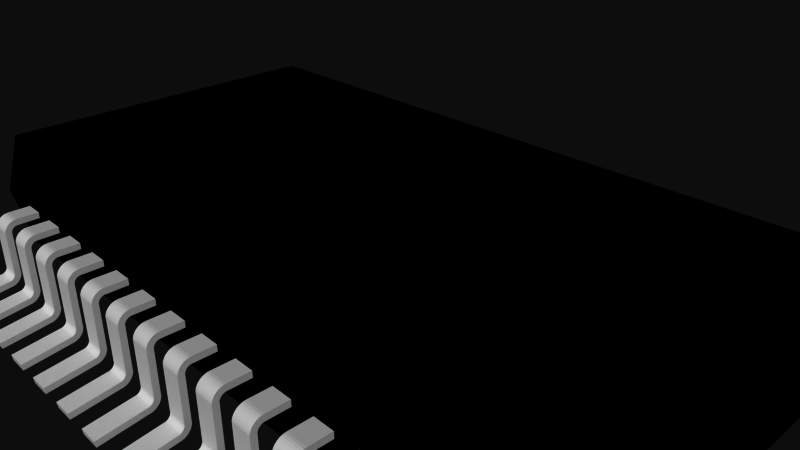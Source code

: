 # Source: 650.blend  (saved by Blender 2.72.0; exported with 4.5.12 LTS)
import bpy
from mathutils import Matrix  # noqa: F401  (used for matrix-valued properties, if any)

bpy.ops.wm.read_factory_settings(use_empty=True)
scene = bpy.context.scene
scene.name = 'Scene'

# ---- collections
col_collection_1 = bpy.data.collections.new('Collection 1'); scene.collection.children.link(col_collection_1)

# ---- materials (node trees are filled in below, after node groups)
mat_pads = bpy.data.materials.new('pads')
mat_pads.alpha_threshold = 0.0
mat_pads.use_transparent_shadow = False
mat_pads.roughness = 0.5
mat_ic = bpy.data.materials.new('ic')
mat_ic.alpha_threshold = 0.0
mat_ic.use_transparent_shadow = False
mat_ic.diffuse_color = (0.0, 0.0, 0.0, 1.0)
mat_ic.specular_color = (0.1333, 0.1333, 0.1333)
mat_ic.roughness = 0.5

# ---- material node trees

# ---- world
world_world = bpy.data.worlds.new('World'); scene.world = world_world
world_world.color = (0.05088, 0.05088, 0.05088)
world_world.use_sun_shadow = False
world_world.sun_shadow_jitter_overblur = 0.0
world_world.cycles.sampling_method = 'MANUAL'
world_world.cycles.sample_map_resolution = 256

# ---- cameras
cam_camera = bpy.data.cameras.new('Camera')
cam_camera.clip_end = 100.0
cam_camera.lens = 35.0
cam_camera.sensor_width = 32.0
cam_camera.sensor_height = 18.0
cam_camera.ortho_scale = 7.314
cam_camera.dof.focus_distance = 0.0
cam_camera.dof.aperture_fstop = 128.0

# ---- meshes
me_650 = bpy.data.meshes.new('650')
me_650.from_pydata([(-0.175, -0.7869, 3.221), (-0.175, -0.8729, 3.194), (-0.175, -0.781, 3.206), (-0.175, -0.8618, 3.166), (-0.175, -0.7729, 3.192), (-0.175, -0.8463, 3.14), (-0.175, -0.7627, 3.18), (-0.175, -0.827, 3.117), (-0.175, -0.7507, 3.17), (-0.175, -0.8042, 3.097), (-0.175, -0.7372, 3.161), (-0.175, -0.7786, 3.081), (-0.175, -0.7226, 3.155), (-0.175, -0.7507, 3.07), (-0.175, -0.7072, 3.151), (-0.175, -0.7214, 3.062), (-0.475, -0.7072, 3.151), (-0.475, -0.7214, 3.062), (-0.475, -0.7226, 3.155), (-0.475, -0.7507, 3.07), (-0.475, -0.7372, 3.161), (-0.475, -0.7786, 3.081), (-0.475, -0.7507, 3.17), (-0.475, -0.8042, 3.097), (-0.475, -0.7627, 3.18), (-0.475, -0.827, 3.117), (-0.475, -0.7729, 3.192), (-0.475, -0.8463, 3.14), (-0.475, -0.781, 3.206), (-0.475, -0.8618, 3.166), (-0.475, -0.7869, 3.221), (-0.475, -0.8729, 3.194), (-0.475, -0.9718, 3.88), (-0.475, -0.8826, 3.893), (-0.175, 0.09675, 2.96), (-0.175, 0.005233, 2.977), (-0.175, 0.09386, 2.993), (-0.175, 0.0007212, 2.994), (-0.175, 0.08529, 3.025), (-0.175, -0.006646, 3.01), (-0.175, 0.0713, 3.055), (-0.175, -0.01664, 3.024), (-0.175, 0.0523, 3.082), (-0.175, -0.02897, 3.037), (-0.175, 0.02888, 3.106), (-0.175, -0.04325, 3.047), (-0.175, 0.001752, 3.125), (-0.175, -0.05905, 3.054), (-0.175, -0.02826, 3.139), (-0.175, -0.07588, 3.058), (-0.175, -0.06025, 3.147), (-0.175, 0.006752, 2.65), (-0.175, 0.09675, 2.65), (-0.475, -0.07588, 3.058), (-0.475, -0.06025, 3.147), (-0.475, -0.05905, 3.054), (-0.475, -0.02826, 3.139), (-0.475, -0.04325, 3.047), (-0.475, 0.001752, 3.125), (-0.475, -0.02897, 3.037), (-0.475, 0.02888, 3.106), (-0.475, -0.01664, 3.024), (-0.475, 0.0523, 3.082), (-0.475, -0.006646, 3.01), (-0.475, 0.0713, 3.055), (-0.475, 0.0007212, 2.994), (-0.475, 0.08529, 3.025), (-0.475, 0.005233, 2.977), (-0.475, 0.09386, 2.993), (-0.475, 0.09675, 2.96), (-0.475, 0.006752, 2.65), (-0.475, 0.09675, 2.65), (-0.175, -0.8826, 3.893), (-0.175, -0.9718, 3.88), (0.475, -0.7869, 3.221), (0.475, -0.8729, 3.194), (0.475, -0.781, 3.206), (0.475, -0.8618, 3.166), (0.475, -0.7729, 3.192), (0.475, -0.8463, 3.14), (0.475, -0.7627, 3.18), (0.475, -0.827, 3.117), (0.475, -0.7507, 3.17), (0.475, -0.8042, 3.097), (0.475, -0.7372, 3.161), (0.475, -0.7786, 3.081), (0.475, -0.7226, 3.155), (0.475, -0.7507, 3.07), (0.475, -0.7072, 3.151), (0.475, -0.7214, 3.062), (0.175, -0.7072, 3.151), (0.175, -0.7214, 3.062), (0.175, -0.7226, 3.155), (0.175, -0.7507, 3.07), (0.175, -0.7372, 3.161), (0.175, -0.7786, 3.081), (0.175, -0.7507, 3.17), (0.175, -0.8042, 3.097), (0.175, -0.7627, 3.18), (0.175, -0.827, 3.117), (0.175, -0.7729, 3.192), (0.175, -0.8463, 3.14), (0.175, -0.781, 3.206), (0.175, -0.8618, 3.166), (0.175, -0.7869, 3.221), (0.175, -0.8729, 3.194), (0.175, -0.9718, 3.88), (0.175, -0.8826, 3.893), (0.475, 0.09675, 2.96), (0.475, 0.005233, 2.977), (0.475, 0.09386, 2.993), (0.475, 0.0007212, 2.994), (0.475, 0.08529, 3.025), (0.475, -0.006646, 3.01), (0.475, 0.0713, 3.055), (0.475, -0.01664, 3.024), (0.475, 0.0523, 3.082), (0.475, -0.02897, 3.037), (0.475, 0.02888, 3.106), (0.475, -0.04325, 3.047), (0.475, 0.001752, 3.125), (0.475, -0.05905, 3.054), (0.475, -0.02826, 3.139), (0.475, -0.07588, 3.058), (0.475, -0.06025, 3.147), (0.475, 0.006752, 2.65), (0.475, 0.09675, 2.65), (0.175, -0.07588, 3.058), (0.175, -0.06025, 3.147), (0.175, -0.05905, 3.054), (0.175, -0.02826, 3.139), (0.175, -0.04325, 3.047), (0.175, 0.001752, 3.125), (0.175, -0.02897, 3.037), (0.175, 0.02888, 3.106), (0.175, -0.01664, 3.024), (0.175, 0.0523, 3.082), (0.175, -0.006646, 3.01), (0.175, 0.0713, 3.055), (0.175, 0.0007212, 2.994), (0.175, 0.08529, 3.025), (0.175, 0.005233, 2.977), (0.175, 0.09386, 2.993), (0.175, 0.09675, 2.96), (0.175, 0.006752, 2.65), (0.175, 0.09675, 2.65), (0.475, -0.8826, 3.893), (0.475, -0.9718, 3.88), (1.125, -0.7869, 3.221), (1.125, -0.8729, 3.194), (1.125, -0.781, 3.206), (1.125, -0.8618, 3.166), (1.125, -0.7729, 3.192), (1.125, -0.8463, 3.14), (1.125, -0.7627, 3.18), (1.125, -0.827, 3.117), (1.125, -0.7507, 3.17), (1.125, -0.8042, 3.097), (1.125, -0.7372, 3.161), (1.125, -0.7786, 3.081), (1.125, -0.7226, 3.155), (1.125, -0.7507, 3.07), (1.125, -0.7072, 3.151), (1.125, -0.7214, 3.062), (0.825, -0.7072, 3.151), (0.825, -0.7214, 3.062), (0.825, -0.7226, 3.155), (0.825, -0.7507, 3.07), (0.825, -0.7372, 3.161), (0.825, -0.7786, 3.081), (0.825, -0.7507, 3.17), (0.825, -0.8042, 3.097), (0.825, -0.7627, 3.18), (0.825, -0.827, 3.117), (0.825, -0.7729, 3.192), (0.825, -0.8463, 3.14), (0.825, -0.781, 3.206), (0.825, -0.8618, 3.166), (0.825, -0.7869, 3.221), (0.825, -0.8729, 3.194), (0.825, -0.9718, 3.88), (0.825, -0.8826, 3.893), (1.125, 0.09675, 2.96), (1.125, 0.005233, 2.977), (1.125, 0.09386, 2.993), (1.125, 0.0007212, 2.994), (1.125, 0.08529, 3.025), (1.125, -0.006646, 3.01), (1.125, 0.0713, 3.055), (1.125, -0.01664, 3.024), (1.125, 0.0523, 3.082), (1.125, -0.02897, 3.037), (1.125, 0.02888, 3.106), (1.125, -0.04325, 3.047), (1.125, 0.001752, 3.125), (1.125, -0.05905, 3.054), (1.125, -0.02826, 3.139), (1.125, -0.07588, 3.058), (1.125, -0.06025, 3.147), (1.125, 0.006752, 2.65), (1.125, 0.09675, 2.65), (0.825, -0.07588, 3.058), (0.825, -0.06025, 3.147), (0.825, -0.05905, 3.054), (0.825, -0.02826, 3.139), (0.825, -0.04325, 3.047), (0.825, 0.001752, 3.125), (0.825, -0.02897, 3.037), (0.825, 0.02888, 3.106), (0.825, -0.01664, 3.024), (0.825, 0.0523, 3.082), (0.825, -0.006646, 3.01), (0.825, 0.0713, 3.055), (0.825, 0.0007212, 2.994), (0.825, 0.08529, 3.025), (0.825, 0.005233, 2.977), (0.825, 0.09386, 2.993), (0.825, 0.09675, 2.96), (0.825, 0.006752, 2.65), (0.825, 0.09675, 2.65), (1.125, -0.8826, 3.893), (1.125, -0.9718, 3.88), (1.775, -0.7869, 3.221), (1.775, -0.8729, 3.194), (1.775, -0.781, 3.206), (1.775, -0.8618, 3.166), (1.775, -0.7729, 3.192), (1.775, -0.8463, 3.14), (1.775, -0.7627, 3.18), (1.775, -0.827, 3.117), (1.775, -0.7507, 3.17), (1.775, -0.8042, 3.097), (1.775, -0.7372, 3.161), (1.775, -0.7786, 3.081), (1.775, -0.7226, 3.155), (1.775, -0.7507, 3.07), (1.775, -0.7072, 3.151), (1.775, -0.7214, 3.062), (1.475, -0.7072, 3.151), (1.475, -0.7214, 3.062), (1.475, -0.7226, 3.155), (1.475, -0.7507, 3.07), (1.475, -0.7372, 3.161), (1.475, -0.7786, 3.081), (1.475, -0.7507, 3.17), (1.475, -0.8042, 3.097), (1.475, -0.7627, 3.18), (1.475, -0.827, 3.117), (1.475, -0.7729, 3.192), (1.475, -0.8463, 3.14), (1.475, -0.781, 3.206), (1.475, -0.8618, 3.166), (1.475, -0.7869, 3.221), (1.475, -0.8729, 3.194), (1.475, -0.9718, 3.88), (1.475, -0.8826, 3.893), (1.775, 0.09675, 2.96), (1.775, 0.005233, 2.977), (1.775, 0.09386, 2.993), (1.775, 0.0007212, 2.994), (1.775, 0.08529, 3.025), (1.775, -0.006646, 3.01), (1.775, 0.0713, 3.055), (1.775, -0.01664, 3.024), (1.775, 0.0523, 3.082), (1.775, -0.02897, 3.037), (1.775, 0.02888, 3.106), (1.775, -0.04325, 3.047), (1.775, 0.001752, 3.125), (1.775, -0.05905, 3.054), (1.775, -0.02826, 3.139), (1.775, -0.07588, 3.058), (1.775, -0.06025, 3.147), (1.775, 0.006752, 2.65), (1.775, 0.09675, 2.65), (1.475, -0.07588, 3.058), (1.475, -0.06025, 3.147), (1.475, -0.05905, 3.054), (1.475, -0.02826, 3.139), (1.475, -0.04325, 3.047), (1.475, 0.001752, 3.125), (1.475, -0.02897, 3.037), (1.475, 0.02888, 3.106), (1.475, -0.01664, 3.024), (1.475, 0.0523, 3.082), (1.475, -0.006646, 3.01), (1.475, 0.0713, 3.055), (1.475, 0.0007212, 2.994), (1.475, 0.08529, 3.025), (1.475, 0.005233, 2.977), (1.475, 0.09386, 2.993), (1.475, 0.09675, 2.96), (1.475, 0.006752, 2.65), (1.475, 0.09675, 2.65), (1.775, -0.8826, 3.893), (1.775, -0.9718, 3.88), (2.425, -0.7869, 3.221), (2.425, -0.8729, 3.194), (2.425, -0.781, 3.206), (2.425, -0.8618, 3.166), (2.425, -0.7729, 3.192), (2.425, -0.8463, 3.14), (2.425, -0.7627, 3.18), (2.425, -0.827, 3.117), (2.425, -0.7507, 3.17), (2.425, -0.8042, 3.097), (2.425, -0.7372, 3.161), (2.425, -0.7786, 3.081), (2.425, -0.7226, 3.155), (2.425, -0.7507, 3.07), (2.425, -0.7072, 3.151), (2.425, -0.7214, 3.062), (2.125, -0.7072, 3.151), (2.125, -0.7214, 3.062), (2.125, -0.7226, 3.155), (2.125, -0.7507, 3.07), (2.125, -0.7372, 3.161), (2.125, -0.7786, 3.081), (2.125, -0.7507, 3.17), (2.125, -0.8042, 3.097), (2.125, -0.7627, 3.18), (2.125, -0.827, 3.117), (2.125, -0.7729, 3.192), (2.125, -0.8463, 3.14), (2.125, -0.781, 3.206), (2.125, -0.8618, 3.166), (2.125, -0.7869, 3.221), (2.125, -0.8729, 3.194), (2.125, -0.9718, 3.88), (2.125, -0.8826, 3.893), (2.425, 0.09675, 2.96), (2.425, 0.005233, 2.977), (2.425, 0.09386, 2.993), (2.425, 0.0007212, 2.994), (2.425, 0.08529, 3.025), (2.425, -0.006646, 3.01), (2.425, 0.0713, 3.055), (2.425, -0.01664, 3.024), (2.425, 0.0523, 3.082), (2.425, -0.02897, 3.037), (2.425, 0.02888, 3.106), (2.425, -0.04325, 3.047), (2.425, 0.001752, 3.125), (2.425, -0.05905, 3.054), (2.425, -0.02826, 3.139), (2.425, -0.07588, 3.058), (2.425, -0.06025, 3.147), (2.425, 0.006752, 2.65), (2.425, 0.09675, 2.65), (2.125, -0.07588, 3.058), (2.125, -0.06025, 3.147), (2.125, -0.05905, 3.054), (2.125, -0.02826, 3.139), (2.125, -0.04325, 3.047), (2.125, 0.001752, 3.125), (2.125, -0.02897, 3.037), (2.125, 0.02888, 3.106), (2.125, -0.01664, 3.024), (2.125, 0.0523, 3.082), (2.125, -0.006646, 3.01), (2.125, 0.0713, 3.055), (2.125, 0.0007212, 2.994), (2.125, 0.08529, 3.025), (2.125, 0.005233, 2.977), (2.125, 0.09386, 2.993), (2.125, 0.09675, 2.96), (2.125, 0.006752, 2.65), (2.125, 0.09675, 2.65), (2.425, -0.8826, 3.893), (2.425, -0.9718, 3.88), (3.075, -0.7869, 3.221), (3.075, -0.8729, 3.194), (3.075, -0.781, 3.206), (3.075, -0.8618, 3.166), (3.075, -0.7729, 3.192), (3.075, -0.8463, 3.14), (3.075, -0.7627, 3.18), (3.075, -0.827, 3.117), (3.075, -0.7507, 3.17), (3.075, -0.8042, 3.097), (3.075, -0.7372, 3.161), (3.075, -0.7786, 3.081), (3.075, -0.7226, 3.155), (3.075, -0.7507, 3.07), (3.075, -0.7072, 3.151), (3.075, -0.7214, 3.062), (2.775, -0.7072, 3.151), (2.775, -0.7214, 3.062), (2.775, -0.7226, 3.155), (2.775, -0.7507, 3.07), (2.775, -0.7372, 3.161), (2.775, -0.7786, 3.081), (2.775, -0.7507, 3.17), (2.775, -0.8042, 3.097), (2.775, -0.7627, 3.18), (2.775, -0.827, 3.117), (2.775, -0.7729, 3.192), (2.775, -0.8463, 3.14), (2.775, -0.781, 3.206), (2.775, -0.8618, 3.166), (2.775, -0.7869, 3.221), (2.775, -0.8729, 3.194), (2.775, -0.9718, 3.88), (2.775, -0.8826, 3.893), (3.075, 0.09675, 2.96), (3.075, 0.005233, 2.977), (3.075, 0.09386, 2.993), (3.075, 0.0007212, 2.994), (3.075, 0.08529, 3.025), (3.075, -0.006646, 3.01), (3.075, 0.0713, 3.055), (3.075, -0.01664, 3.024), (3.075, 0.0523, 3.082), (3.075, -0.02897, 3.037), (3.075, 0.02888, 3.106), (3.075, -0.04325, 3.047), (3.075, 0.001752, 3.125), (3.075, -0.05905, 3.054), (3.075, -0.02826, 3.139), (3.075, -0.07588, 3.058), (3.075, -0.06025, 3.147), (3.075, 0.006752, 2.65), (3.075, 0.09675, 2.65), (2.775, -0.07588, 3.058), (2.775, -0.06025, 3.147), (2.775, -0.05905, 3.054), (2.775, -0.02826, 3.139), (2.775, -0.04325, 3.047), (2.775, 0.001752, 3.125), (2.775, -0.02897, 3.037), (2.775, 0.02888, 3.106), (2.775, -0.01664, 3.024), (2.775, 0.0523, 3.082), (2.775, -0.006646, 3.01), (2.775, 0.0713, 3.055), (2.775, 0.0007212, 2.994), (2.775, 0.08529, 3.025), (2.775, 0.005233, 2.977), (2.775, 0.09386, 2.993), (2.775, 0.09675, 2.96), (2.775, 0.006752, 2.65), (2.775, 0.09675, 2.65), (3.075, -0.8826, 3.893), (3.075, -0.9718, 3.88), (3.725, -0.7869, 3.221), (3.725, -0.8729, 3.194), (3.725, -0.781, 3.206), (3.725, -0.8618, 3.166), (3.725, -0.7729, 3.192), (3.725, -0.8463, 3.14), (3.725, -0.7627, 3.18), (3.725, -0.827, 3.117), (3.725, -0.7507, 3.17), (3.725, -0.8042, 3.097), (3.725, -0.7372, 3.161), (3.725, -0.7786, 3.081), (3.725, -0.7226, 3.155), (3.725, -0.7507, 3.07), (3.725, -0.7072, 3.151), (3.725, -0.7214, 3.062), (3.425, -0.7072, 3.151), (3.425, -0.7214, 3.062), (3.425, -0.7226, 3.155), (3.425, -0.7507, 3.07), (3.425, -0.7372, 3.161), (3.425, -0.7786, 3.081), (3.425, -0.7507, 3.17), (3.425, -0.8042, 3.097), (3.425, -0.7627, 3.18), (3.425, -0.827, 3.117), (3.425, -0.7729, 3.192), (3.425, -0.8463, 3.14), (3.425, -0.781, 3.206), (3.425, -0.8618, 3.166), (3.425, -0.7869, 3.221), (3.425, -0.8729, 3.194), (3.425, -0.9718, 3.88), (3.425, -0.8826, 3.893), (3.725, 0.09675, 2.96), (3.725, 0.005233, 2.977), (3.725, 0.09386, 2.993), (3.725, 0.0007212, 2.994), (3.725, 0.08529, 3.025), (3.725, -0.006646, 3.01), (3.725, 0.0713, 3.055), (3.725, -0.01664, 3.024), (3.725, 0.0523, 3.082), (3.725, -0.02897, 3.037), (3.725, 0.02888, 3.106), (3.725, -0.04325, 3.047), (3.725, 0.001752, 3.125), (3.725, -0.05905, 3.054), (3.725, -0.02826, 3.139), (3.725, -0.07588, 3.058), (3.725, -0.06025, 3.147), (3.725, 0.006752, 2.65), (3.725, 0.09675, 2.65), (3.425, -0.07588, 3.058), (3.425, -0.06025, 3.147), (3.425, -0.05905, 3.054), (3.425, -0.02826, 3.139), (3.425, -0.04325, 3.047), (3.425, 0.001752, 3.125), (3.425, -0.02897, 3.037), (3.425, 0.02888, 3.106), (3.425, -0.01664, 3.024), (3.425, 0.0523, 3.082), (3.425, -0.006646, 3.01), (3.425, 0.0713, 3.055), (3.425, 0.0007212, 2.994), (3.425, 0.08529, 3.025), (3.425, 0.005233, 2.977), (3.425, 0.09386, 2.993), (3.425, 0.09675, 2.96), (3.425, 0.006752, 2.65), (3.425, 0.09675, 2.65), (3.725, -0.8826, 3.893), (3.725, -0.9718, 3.88), (4.375, -0.7869, 3.221), (4.375, -0.8729, 3.194), (4.375, -0.781, 3.206), (4.375, -0.8618, 3.166), (4.375, -0.7729, 3.192), (4.375, -0.8463, 3.14), (4.375, -0.7627, 3.18), (4.375, -0.827, 3.117), (4.375, -0.7507, 3.17), (4.375, -0.8042, 3.097), (4.375, -0.7372, 3.161), (4.375, -0.7786, 3.081), (4.375, -0.7226, 3.155), (4.375, -0.7507, 3.07), (4.375, -0.7072, 3.151), (4.375, -0.7214, 3.062), (4.075, -0.7072, 3.151), (4.075, -0.7214, 3.062), (4.075, -0.7226, 3.155), (4.075, -0.7507, 3.07), (4.075, -0.7372, 3.161), (4.075, -0.7786, 3.081), (4.075, -0.7507, 3.17), (4.075, -0.8042, 3.097), (4.075, -0.7627, 3.18), (4.075, -0.827, 3.117), (4.075, -0.7729, 3.192), (4.075, -0.8463, 3.14), (4.075, -0.781, 3.206), (4.075, -0.8618, 3.166), (4.075, -0.7869, 3.221), (4.075, -0.8729, 3.194), (4.075, -0.9718, 3.88), (4.075, -0.8826, 3.893), (4.375, 0.09675, 2.96), (4.375, 0.005233, 2.977), (4.375, 0.09386, 2.993), (4.375, 0.0007212, 2.994), (4.375, 0.08529, 3.025), (4.375, -0.006646, 3.01), (4.375, 0.0713, 3.055), (4.375, -0.01664, 3.024), (4.375, 0.0523, 3.082), (4.375, -0.02897, 3.037), (4.375, 0.02888, 3.106), (4.375, -0.04325, 3.047), (4.375, 0.001752, 3.125), (4.375, -0.05905, 3.054), (4.375, -0.02826, 3.139), (4.375, -0.07588, 3.058), (4.375, -0.06025, 3.147), (4.375, 0.006752, 2.65), (4.375, 0.09675, 2.65), (4.075, -0.07588, 3.058), (4.075, -0.06025, 3.147), (4.075, -0.05905, 3.054), (4.075, -0.02826, 3.139), (4.075, -0.04325, 3.047), (4.075, 0.001752, 3.125), (4.075, -0.02897, 3.037), (4.075, 0.02888, 3.106), (4.075, -0.01664, 3.024), (4.075, 0.0523, 3.082), (4.075, -0.006646, 3.01), (4.075, 0.0713, 3.055), (4.075, 0.0007212, 2.994), (4.075, 0.08529, 3.025), (4.075, 0.005233, 2.977), (4.075, 0.09386, 2.993), (4.075, 0.09675, 2.96), (4.075, 0.006752, 2.65), (4.075, 0.09675, 2.65), (4.375, -0.8826, 3.893), (4.375, -0.9718, 3.88), (-0.825, -0.7869, 3.221), (-0.825, -0.8729, 3.194), (-0.825, -0.781, 3.206), (-0.825, -0.8618, 3.166), (-0.825, -0.7729, 3.192), (-0.825, -0.8463, 3.14), (-0.825, -0.7627, 3.18), (-0.825, -0.827, 3.117), (-0.825, -0.7507, 3.17), (-0.825, -0.8042, 3.097), (-0.825, -0.7372, 3.161), (-0.825, -0.7786, 3.081), (-0.825, -0.7226, 3.155), (-0.825, -0.7507, 3.07), (-0.825, -0.7072, 3.151), (-0.825, -0.7214, 3.062), (-1.125, -0.7072, 3.151), (-1.125, -0.7214, 3.062), (-1.125, -0.7226, 3.155), (-1.125, -0.7507, 3.07), (-1.125, -0.7372, 3.161), (-1.125, -0.7786, 3.081), (-1.125, -0.7507, 3.17), (-1.125, -0.8042, 3.097), (-1.125, -0.7627, 3.18), (-1.125, -0.827, 3.117), (-1.125, -0.7729, 3.192), (-1.125, -0.8463, 3.14), (-1.125, -0.781, 3.206), (-1.125, -0.8618, 3.166), (-1.125, -0.7869, 3.221), (-1.125, -0.8729, 3.194), (-1.125, -0.9718, 3.88), (-1.125, -0.8826, 3.893), (-0.825, 0.09675, 2.96), (-0.825, 0.005233, 2.977), (-0.825, 0.09386, 2.993), (-0.825, 0.0007212, 2.994), (-0.825, 0.08529, 3.025), (-0.825, -0.006646, 3.01), (-0.825, 0.0713, 3.055), (-0.825, -0.01664, 3.024), (-0.825, 0.0523, 3.082), (-0.825, -0.02897, 3.037), (-0.825, 0.02888, 3.106), (-0.825, -0.04325, 3.047), (-0.825, 0.001752, 3.125), (-0.825, -0.05905, 3.054), (-0.825, -0.02826, 3.139), (-0.825, -0.07588, 3.058), (-0.825, -0.06025, 3.147), (-0.825, 0.006752, 2.65), (-0.825, 0.09675, 2.65), (-1.125, -0.07588, 3.058), (-1.125, -0.06025, 3.147), (-1.125, -0.05905, 3.054), (-1.125, -0.02826, 3.139), (-1.125, -0.04325, 3.047), (-1.125, 0.001752, 3.125), (-1.125, -0.02897, 3.037), (-1.125, 0.02888, 3.106), (-1.125, -0.01664, 3.024), (-1.125, 0.0523, 3.082), (-1.125, -0.006646, 3.01), (-1.125, 0.0713, 3.055), (-1.125, 0.0007212, 2.994), (-1.125, 0.08529, 3.025), (-1.125, 0.005233, 2.977), (-1.125, 0.09386, 2.993), (-1.125, 0.09675, 2.96), (-1.125, 0.006752, 2.65), (-1.125, 0.09675, 2.65), (-0.825, -0.8826, 3.893), (-0.825, -0.9718, 3.88), (-1.475, -0.7869, 3.221), (-1.475, -0.8729, 3.194), (-1.475, -0.781, 3.206), (-1.475, -0.8618, 3.166), (-1.475, -0.7729, 3.192), (-1.475, -0.8463, 3.14), (-1.475, -0.7627, 3.18), (-1.475, -0.827, 3.117), (-1.475, -0.7507, 3.17), (-1.475, -0.8042, 3.097), (-1.475, -0.7372, 3.161), (-1.475, -0.7786, 3.081), (-1.475, -0.7226, 3.155), (-1.475, -0.7507, 3.07), (-1.475, -0.7072, 3.151), (-1.475, -0.7214, 3.062), (-1.775, -0.7072, 3.151), (-1.775, -0.7214, 3.062), (-1.775, -0.7226, 3.155), (-1.775, -0.7507, 3.07), (-1.775, -0.7372, 3.161), (-1.775, -0.7786, 3.081), (-1.775, -0.7507, 3.17), (-1.775, -0.8042, 3.097), (-1.775, -0.7627, 3.18), (-1.775, -0.827, 3.117), (-1.775, -0.7729, 3.192), (-1.775, -0.8463, 3.14), (-1.775, -0.781, 3.206), (-1.775, -0.8618, 3.166), (-1.775, -0.7869, 3.221), (-1.775, -0.8729, 3.194), (-1.775, -0.9718, 3.88), (-1.775, -0.8826, 3.893), (-1.475, 0.09675, 2.96), (-1.475, 0.005233, 2.977), (-1.475, 0.09386, 2.993), (-1.475, 0.0007212, 2.994), (-1.475, 0.08529, 3.025), (-1.475, -0.006646, 3.01), (-1.475, 0.0713, 3.055), (-1.475, -0.01664, 3.024), (-1.475, 0.0523, 3.082), (-1.475, -0.02897, 3.037), (-1.475, 0.02888, 3.106), (-1.475, -0.04325, 3.047), (-1.475, 0.001752, 3.125), (-1.475, -0.05905, 3.054), (-1.475, -0.02826, 3.139), (-1.475, -0.07588, 3.058), (-1.475, -0.06025, 3.147), (-1.475, 0.006752, 2.65), (-1.475, 0.09675, 2.65), (-1.775, -0.07588, 3.058), (-1.775, -0.06025, 3.147), (-1.775, -0.05905, 3.054), (-1.775, -0.02826, 3.139), (-1.775, -0.04325, 3.047), (-1.775, 0.001752, 3.125), (-1.775, -0.02897, 3.037), (-1.775, 0.02888, 3.106), (-1.775, -0.01664, 3.024), (-1.775, 0.0523, 3.082), (-1.775, -0.006646, 3.01), (-1.775, 0.0713, 3.055), (-1.775, 0.0007212, 2.994), (-1.775, 0.08529, 3.025), (-1.775, 0.005233, 2.977), (-1.775, 0.09386, 2.993), (-1.775, 0.09675, 2.96), (-1.775, 0.006752, 2.65), (-1.775, 0.09675, 2.65), (-1.475, -0.8826, 3.893), (-1.475, -0.9718, 3.88), (-2.125, -0.7869, 3.221), (-2.125, -0.8729, 3.194), (-2.125, -0.781, 3.206), (-2.125, -0.8618, 3.166), (-2.125, -0.7729, 3.192), (-2.125, -0.8463, 3.14), (-2.125, -0.7627, 3.18), (-2.125, -0.827, 3.117), (-2.125, -0.7507, 3.17), (-2.125, -0.8042, 3.097), (-2.125, -0.7372, 3.161), (-2.125, -0.7786, 3.081), (-2.125, -0.7226, 3.155), (-2.125, -0.7507, 3.07), (-2.125, -0.7072, 3.151), (-2.125, -0.7214, 3.062), (-2.425, -0.7072, 3.151), (-2.425, -0.7214, 3.062), (-2.425, -0.7226, 3.155), (-2.425, -0.7507, 3.07), (-2.425, -0.7372, 3.161), (-2.425, -0.7786, 3.081), (-2.425, -0.7507, 3.17), (-2.425, -0.8042, 3.097), (-2.425, -0.7627, 3.18), (-2.425, -0.827, 3.117), (-2.425, -0.7729, 3.192), (-2.425, -0.8463, 3.14), (-2.425, -0.781, 3.206), (-2.425, -0.8618, 3.166), (-2.425, -0.7869, 3.221), (-2.425, -0.8729, 3.194), (-2.425, -0.9718, 3.88), (-2.425, -0.8826, 3.893), (-2.125, 0.09675, 2.96), (-2.125, 0.005233, 2.977), (-2.125, 0.09386, 2.993), (-2.125, 0.0007212, 2.994), (-2.125, 0.08529, 3.025), (-2.125, -0.006646, 3.01), (-2.125, 0.0713, 3.055), (-2.125, -0.01664, 3.024), (-2.125, 0.0523, 3.082), (-2.125, -0.02897, 3.037), (-2.125, 0.02888, 3.106), (-2.125, -0.04325, 3.047), (-2.125, 0.001752, 3.125), (-2.125, -0.05905, 3.054), (-2.125, -0.02826, 3.139), (-2.125, -0.07588, 3.058), (-2.125, -0.06025, 3.147), (-2.125, 0.006752, 2.65), (-2.125, 0.09675, 2.65), (-2.425, -0.07588, 3.058), (-2.425, -0.06025, 3.147), (-2.425, -0.05905, 3.054), (-2.425, -0.02826, 3.139), (-2.425, -0.04325, 3.047), (-2.425, 0.001752, 3.125), (-2.425, -0.02897, 3.037), (-2.425, 0.02888, 3.106), (-2.425, -0.01664, 3.024), (-2.425, 0.0523, 3.082), (-2.425, -0.006646, 3.01), (-2.425, 0.0713, 3.055), (-2.425, 0.0007212, 2.994), (-2.425, 0.08529, 3.025), (-2.425, 0.005233, 2.977), (-2.425, 0.09386, 2.993), (-2.425, 0.09675, 2.96), (-2.425, 0.006752, 2.65), (-2.425, 0.09675, 2.65), (-2.125, -0.8826, 3.893), (-2.125, -0.9718, 3.88), (-2.775, -0.7869, 3.221), (-2.775, -0.8729, 3.194), (-2.775, -0.781, 3.206), (-2.775, -0.8618, 3.166), (-2.775, -0.7729, 3.192), (-2.775, -0.8463, 3.14), (-2.775, -0.7627, 3.18), (-2.775, -0.827, 3.117), (-2.775, -0.7507, 3.17), (-2.775, -0.8042, 3.097), (-2.775, -0.7372, 3.161), (-2.775, -0.7786, 3.081), (-2.775, -0.7226, 3.155), (-2.775, -0.7507, 3.07), (-2.775, -0.7072, 3.151), (-2.775, -0.7214, 3.062), (-3.075, -0.7072, 3.151), (-3.075, -0.7214, 3.062), (-3.075, -0.7226, 3.155), (-3.075, -0.7507, 3.07), (-3.075, -0.7372, 3.161), (-3.075, -0.7786, 3.081), (-3.075, -0.7507, 3.17), (-3.075, -0.8042, 3.097), (-3.075, -0.7627, 3.18), (-3.075, -0.827, 3.117), (-3.075, -0.7729, 3.192), (-3.075, -0.8463, 3.14), (-3.075, -0.781, 3.206), (-3.075, -0.8618, 3.166), (-3.075, -0.7869, 3.221), (-3.075, -0.8729, 3.194), (-3.075, -0.9718, 3.88), (-3.075, -0.8826, 3.893), (-2.775, 0.09675, 2.96), (-2.775, 0.005233, 2.977), (-2.775, 0.09386, 2.993), (-2.775, 0.0007212, 2.994), (-2.775, 0.08529, 3.025), (-2.775, -0.006646, 3.01), (-2.775, 0.0713, 3.055), (-2.775, -0.01664, 3.024), (-2.775, 0.0523, 3.082), (-2.775, -0.02897, 3.037), (-2.775, 0.02888, 3.106), (-2.775, -0.04325, 3.047), (-2.775, 0.001752, 3.125), (-2.775, -0.05905, 3.054), (-2.775, -0.02826, 3.139), (-2.775, -0.07588, 3.058), (-2.775, -0.06025, 3.147), (-2.775, 0.006752, 2.65), (-2.775, 0.09675, 2.65), (-3.075, -0.07588, 3.058), (-3.075, -0.06025, 3.147), (-3.075, -0.05905, 3.054), (-3.075, -0.02826, 3.139), (-3.075, -0.04325, 3.047), (-3.075, 0.001752, 3.125), (-3.075, -0.02897, 3.037), (-3.075, 0.02888, 3.106), (-3.075, -0.01664, 3.024), (-3.075, 0.0523, 3.082), (-3.075, -0.006646, 3.01), (-3.075, 0.0713, 3.055), (-3.075, 0.0007212, 2.994), (-3.075, 0.08529, 3.025), (-3.075, 0.005233, 2.977), (-3.075, 0.09386, 2.993), (-3.075, 0.09675, 2.96), (-3.075, 0.006752, 2.65), (-3.075, 0.09675, 2.65), (-2.775, -0.8826, 3.893), (-2.775, -0.9718, 3.88), (-3.425, -0.7869, 3.221), (-3.425, -0.8729, 3.194), (-3.425, -0.781, 3.206), (-3.425, -0.8618, 3.166), (-3.425, -0.7729, 3.192), (-3.425, -0.8463, 3.14), (-3.425, -0.7627, 3.18), (-3.425, -0.827, 3.117), (-3.425, -0.7507, 3.17), (-3.425, -0.8042, 3.097), (-3.425, -0.7372, 3.161), (-3.425, -0.7786, 3.081), (-3.425, -0.7226, 3.155), (-3.425, -0.7507, 3.07), (-3.425, -0.7072, 3.151), (-3.425, -0.7214, 3.062), (-3.725, -0.7072, 3.151), (-3.725, -0.7214, 3.062), (-3.725, -0.7226, 3.155), (-3.725, -0.7507, 3.07), (-3.725, -0.7372, 3.161), (-3.725, -0.7786, 3.081), (-3.725, -0.7507, 3.17), (-3.725, -0.8042, 3.097), (-3.725, -0.7627, 3.18), (-3.725, -0.827, 3.117), (-3.725, -0.7729, 3.192), (-3.725, -0.8463, 3.14), (-3.725, -0.781, 3.206), (-3.725, -0.8618, 3.166), (-3.725, -0.7869, 3.221), (-3.725, -0.8729, 3.194), (-3.725, -0.9718, 3.88), (-3.725, -0.8826, 3.893), (-3.425, 0.09675, 2.96), (-3.425, 0.005233, 2.977), (-3.425, 0.09386, 2.993), (-3.425, 0.0007212, 2.994), (-3.425, 0.08529, 3.025), (-3.425, -0.006646, 3.01), (-3.425, 0.0713, 3.055), (-3.425, -0.01664, 3.024), (-3.425, 0.0523, 3.082), (-3.425, -0.02897, 3.037), (-3.425, 0.02888, 3.106), (-3.425, -0.04325, 3.047), (-3.425, 0.001752, 3.125), (-3.425, -0.05905, 3.054), (-3.425, -0.02826, 3.139), (-3.425, -0.07588, 3.058), (-3.425, -0.06025, 3.147), (-3.425, 0.006752, 2.65), (-3.425, 0.09675, 2.65), (-3.725, -0.07588, 3.058), (-3.725, -0.06025, 3.147), (-3.725, -0.05905, 3.054), (-3.725, -0.02826, 3.139), (-3.725, -0.04325, 3.047), (-3.725, 0.001752, 3.125), (-3.725, -0.02897, 3.037), (-3.725, 0.02888, 3.106), (-3.725, -0.01664, 3.024), (-3.725, 0.0523, 3.082), (-3.725, -0.006646, 3.01), (-3.725, 0.0713, 3.055), (-3.725, 0.0007212, 2.994), (-3.725, 0.08529, 3.025), (-3.725, 0.005233, 2.977), (-3.725, 0.09386, 2.993), (-3.725, 0.09675, 2.96), (-3.725, 0.006752, 2.65), (-3.725, 0.09675, 2.65), (-3.425, -0.8826, 3.893), (-3.425, -0.9718, 3.88), (-4.075, -0.7869, 3.221), (-4.075, -0.8729, 3.194), (-4.075, -0.781, 3.206), (-4.075, -0.8618, 3.166), (-4.075, -0.7729, 3.192), (-4.075, -0.8463, 3.14), (-4.075, -0.7627, 3.18), (-4.075, -0.827, 3.117), (-4.075, -0.7507, 3.17), (-4.075, -0.8042, 3.097), (-4.075, -0.7372, 3.161), (-4.075, -0.7786, 3.081), (-4.075, -0.7226, 3.155), (-4.075, -0.7507, 3.07), (-4.075, -0.7072, 3.151), (-4.075, -0.7214, 3.062), (-4.375, -0.7072, 3.151), (-4.375, -0.7214, 3.062), (-4.375, -0.7226, 3.155), (-4.375, -0.7507, 3.07), (-4.375, -0.7372, 3.161), (-4.375, -0.7786, 3.081), (-4.375, -0.7507, 3.17), (-4.375, -0.8042, 3.097), (-4.375, -0.7627, 3.18), (-4.375, -0.827, 3.117), (-4.375, -0.7729, 3.192), (-4.375, -0.8463, 3.14), (-4.375, -0.781, 3.206), (-4.375, -0.8618, 3.166), (-4.375, -0.7869, 3.221), (-4.375, -0.8729, 3.194), (-4.375, -0.9718, 3.88), (-4.375, -0.8826, 3.893), (-4.075, 0.09675, 2.96), (-4.075, 0.005233, 2.977), (-4.075, 0.09386, 2.993), (-4.075, 0.0007212, 2.994), (-4.075, 0.08529, 3.025), (-4.075, -0.006646, 3.01), (-4.075, 0.0713, 3.055), (-4.075, -0.01664, 3.024), (-4.075, 0.0523, 3.082), (-4.075, -0.02897, 3.037), (-4.075, 0.02888, 3.106), (-4.075, -0.04325, 3.047), (-4.075, 0.001752, 3.125), (-4.075, -0.05905, 3.054), (-4.075, -0.02826, 3.139), (-4.075, -0.07588, 3.058), (-4.075, -0.06025, 3.147), (-4.075, 0.006752, 2.65), (-4.075, 0.09675, 2.65), (-4.375, -0.07588, 3.058), (-4.375, -0.06025, 3.147), (-4.375, -0.05905, 3.054), (-4.375, -0.02826, 3.139), (-4.375, -0.04325, 3.047), (-4.375, 0.001752, 3.125), (-4.375, -0.02897, 3.037), (-4.375, 0.02888, 3.106), (-4.375, -0.01664, 3.024), (-4.375, 0.0523, 3.082), (-4.375, -0.006646, 3.01), (-4.375, 0.0713, 3.055), (-4.375, 0.0007212, 2.994), (-4.375, 0.08529, 3.025), (-4.375, 0.005233, 2.977), (-4.375, 0.09386, 2.993), (-4.375, 0.09675, 2.96), (-4.375, 0.006752, 2.65), (-4.375, 0.09675, 2.65), (-4.075, -0.8826, 3.893), (-4.075, -0.9718, 3.88), (-4.075, -0.7072, -3.151), (-4.075, -0.7214, -3.062), (-4.075, -0.7226, -3.155), (-4.075, -0.7507, -3.07), (-4.075, -0.7372, -3.161), (-4.075, -0.7786, -3.081), (-4.075, -0.7507, -3.17), (-4.075, -0.8042, -3.097), (-4.075, -0.7627, -3.18), (-4.075, -0.827, -3.117), (-4.075, -0.7729, -3.192), (-4.075, -0.8463, -3.14), (-4.075, -0.781, -3.206), (-4.075, -0.8618, -3.166), (-4.075, -0.7869, -3.221), (-4.075, -0.8729, -3.194), (-4.375, -0.7869, -3.221), (-4.375, -0.8729, -3.194), (-4.375, -0.781, -3.206), (-4.375, -0.8618, -3.166), (-4.375, -0.7729, -3.192), (-4.375, -0.8463, -3.14), (-4.375, -0.7627, -3.18), (-4.375, -0.827, -3.117), (-4.375, -0.7507, -3.17), (-4.375, -0.8042, -3.097), (-4.375, -0.7372, -3.161), (-4.375, -0.7786, -3.081), (-4.375, -0.7226, -3.155), (-4.375, -0.7507, -3.07), (-4.375, -0.7072, -3.151), (-4.375, -0.7214, -3.062), (-4.375, -0.9718, -3.88), (-4.375, -0.8826, -3.893), (-4.075, -0.07588, -3.058), (-4.075, -0.06025, -3.147), (-4.075, -0.05905, -3.054), (-4.075, -0.02826, -3.139), (-4.075, -0.04325, -3.047), (-4.075, 0.001752, -3.125), (-4.075, -0.02897, -3.037), (-4.075, 0.02888, -3.106), (-4.075, -0.01664, -3.024), (-4.075, 0.0523, -3.082), (-4.075, -0.006646, -3.01), (-4.075, 0.0713, -3.055), (-4.075, 0.0007212, -2.994), (-4.075, 0.08529, -3.025), (-4.075, 0.005233, -2.977), (-4.075, 0.09386, -2.993), (-4.075, 0.09675, -2.96), (-4.075, 0.006752, -2.65), (-4.075, 0.09675, -2.65), (-4.375, 0.09675, -2.96), (-4.375, 0.005233, -2.977), (-4.375, 0.09386, -2.993), (-4.375, 0.0007212, -2.994), (-4.375, 0.08529, -3.025), (-4.375, -0.006646, -3.01), (-4.375, 0.0713, -3.055), (-4.375, -0.01664, -3.024), (-4.375, 0.0523, -3.082), (-4.375, -0.02897, -3.037), (-4.375, 0.02888, -3.106), (-4.375, -0.04325, -3.047), (-4.375, 0.001752, -3.125), (-4.375, -0.05905, -3.054), (-4.375, -0.02826, -3.139), (-4.375, -0.07588, -3.058), (-4.375, -0.06025, -3.147), (-4.375, 0.006752, -2.65), (-4.375, 0.09675, -2.65), (-4.075, -0.8826, -3.893), (-4.075, -0.9718, -3.88), (-3.425, -0.7072, -3.151), (-3.425, -0.7214, -3.062), (-3.425, -0.7226, -3.155), (-3.425, -0.7507, -3.07), (-3.425, -0.7372, -3.161), (-3.425, -0.7786, -3.081), (-3.425, -0.7507, -3.17), (-3.425, -0.8042, -3.097), (-3.425, -0.7627, -3.18), (-3.425, -0.827, -3.117), (-3.425, -0.7729, -3.192), (-3.425, -0.8463, -3.14), (-3.425, -0.781, -3.206), (-3.425, -0.8618, -3.166), (-3.425, -0.7869, -3.221), (-3.425, -0.8729, -3.194), (-3.725, -0.7869, -3.221), (-3.725, -0.8729, -3.194), (-3.725, -0.781, -3.206), (-3.725, -0.8618, -3.166), (-3.725, -0.7729, -3.192), (-3.725, -0.8463, -3.14), (-3.725, -0.7627, -3.18), (-3.725, -0.827, -3.117), (-3.725, -0.7507, -3.17), (-3.725, -0.8042, -3.097), (-3.725, -0.7372, -3.161), (-3.725, -0.7786, -3.081), (-3.725, -0.7226, -3.155), (-3.725, -0.7507, -3.07), (-3.725, -0.7072, -3.151), (-3.725, -0.7214, -3.062), (-3.725, -0.9718, -3.88), (-3.725, -0.8826, -3.893), (-3.425, -0.07588, -3.058), (-3.425, -0.06025, -3.147), (-3.425, -0.05905, -3.054), (-3.425, -0.02826, -3.139), (-3.425, -0.04325, -3.047), (-3.425, 0.001752, -3.125), (-3.425, -0.02897, -3.037), (-3.425, 0.02888, -3.106), (-3.425, -0.01664, -3.024), (-3.425, 0.0523, -3.082), (-3.425, -0.006646, -3.01), (-3.425, 0.0713, -3.055), (-3.425, 0.0007212, -2.994), (-3.425, 0.08529, -3.025), (-3.425, 0.005233, -2.977), (-3.425, 0.09386, -2.993), (-3.425, 0.09675, -2.96), (-3.425, 0.006752, -2.65), (-3.425, 0.09675, -2.65), (-3.725, 0.09675, -2.96), (-3.725, 0.005233, -2.977), (-3.725, 0.09386, -2.993), (-3.725, 0.0007212, -2.994), (-3.725, 0.08529, -3.025), (-3.725, -0.006646, -3.01), (-3.725, 0.0713, -3.055), (-3.725, -0.01664, -3.024), (-3.725, 0.0523, -3.082), (-3.725, -0.02897, -3.037), (-3.725, 0.02888, -3.106), (-3.725, -0.04325, -3.047), (-3.725, 0.001752, -3.125), (-3.725, -0.05905, -3.054), (-3.725, -0.02826, -3.139), (-3.725, -0.07588, -3.058), (-3.725, -0.06025, -3.147), (-3.725, 0.006752, -2.65), (-3.725, 0.09675, -2.65), (-3.425, -0.8826, -3.893), (-3.425, -0.9718, -3.88), (-2.775, -0.7072, -3.151), (-2.775, -0.7214, -3.062), (-2.775, -0.7226, -3.155), (-2.775, -0.7507, -3.07), (-2.775, -0.7372, -3.161), (-2.775, -0.7786, -3.081), (-2.775, -0.7507, -3.17), (-2.775, -0.8042, -3.097), (-2.775, -0.7627, -3.18), (-2.775, -0.827, -3.117), (-2.775, -0.7729, -3.192), (-2.775, -0.8463, -3.14), (-2.775, -0.781, -3.206), (-2.775, -0.8618, -3.166), (-2.775, -0.7869, -3.221), (-2.775, -0.8729, -3.194), (-3.075, -0.7869, -3.221), (-3.075, -0.8729, -3.194), (-3.075, -0.781, -3.206), (-3.075, -0.8618, -3.166), (-3.075, -0.7729, -3.192), (-3.075, -0.8463, -3.14), (-3.075, -0.7627, -3.18), (-3.075, -0.827, -3.117), (-3.075, -0.7507, -3.17), (-3.075, -0.8042, -3.097), (-3.075, -0.7372, -3.161), (-3.075, -0.7786, -3.081), (-3.075, -0.7226, -3.155), (-3.075, -0.7507, -3.07), (-3.075, -0.7072, -3.151), (-3.075, -0.7214, -3.062), (-3.075, -0.9718, -3.88), (-3.075, -0.8826, -3.893), (-2.775, -0.07588, -3.058), (-2.775, -0.06025, -3.147), (-2.775, -0.05905, -3.054), (-2.775, -0.02826, -3.139), (-2.775, -0.04325, -3.047), (-2.775, 0.001752, -3.125), (-2.775, -0.02897, -3.037), (-2.775, 0.02888, -3.106), (-2.775, -0.01664, -3.024), (-2.775, 0.0523, -3.082), (-2.775, -0.006646, -3.01), (-2.775, 0.0713, -3.055), (-2.775, 0.0007212, -2.994), (-2.775, 0.08529, -3.025), (-2.775, 0.005233, -2.977), (-2.775, 0.09386, -2.993), (-2.775, 0.09675, -2.96), (-2.775, 0.006752, -2.65), (-2.775, 0.09675, -2.65), (-3.075, 0.09675, -2.96), (-3.075, 0.005233, -2.977), (-3.075, 0.09386, -2.993), (-3.075, 0.0007212, -2.994), (-3.075, 0.08529, -3.025), (-3.075, -0.006646, -3.01), (-3.075, 0.0713, -3.055), (-3.075, -0.01664, -3.024), (-3.075, 0.0523, -3.082), (-3.075, -0.02897, -3.037), (-3.075, 0.02888, -3.106), (-3.075, -0.04325, -3.047), (-3.075, 0.001752, -3.125), (-3.075, -0.05905, -3.054), (-3.075, -0.02826, -3.139), (-3.075, -0.07588, -3.058), (-3.075, -0.06025, -3.147), (-3.075, 0.006752, -2.65), (-3.075, 0.09675, -2.65), (-2.775, -0.8826, -3.893), (-2.775, -0.9718, -3.88), (-2.125, -0.7072, -3.151), (-2.125, -0.7214, -3.062), (-2.125, -0.7226, -3.155), (-2.125, -0.7507, -3.07), (-2.125, -0.7372, -3.161), (-2.125, -0.7786, -3.081), (-2.125, -0.7507, -3.17), (-2.125, -0.8042, -3.097), (-2.125, -0.7627, -3.18), (-2.125, -0.827, -3.117), (-2.125, -0.7729, -3.192), (-2.125, -0.8463, -3.14), (-2.125, -0.781, -3.206), (-2.125, -0.8618, -3.166), (-2.125, -0.7869, -3.221), (-2.125, -0.8729, -3.194), (-2.425, -0.7869, -3.221), (-2.425, -0.8729, -3.194), (-2.425, -0.781, -3.206), (-2.425, -0.8618, -3.166), (-2.425, -0.7729, -3.192), (-2.425, -0.8463, -3.14), (-2.425, -0.7627, -3.18), (-2.425, -0.827, -3.117), (-2.425, -0.7507, -3.17), (-2.425, -0.8042, -3.097), (-2.425, -0.7372, -3.161), (-2.425, -0.7786, -3.081), (-2.425, -0.7226, -3.155), (-2.425, -0.7507, -3.07), (-2.425, -0.7072, -3.151), (-2.425, -0.7214, -3.062), (-2.425, -0.9718, -3.88), (-2.425, -0.8826, -3.893), (-2.125, -0.07588, -3.058), (-2.125, -0.06025, -3.147), (-2.125, -0.05905, -3.054), (-2.125, -0.02826, -3.139), (-2.125, -0.04325, -3.047), (-2.125, 0.001752, -3.125), (-2.125, -0.02897, -3.037), (-2.125, 0.02888, -3.106), (-2.125, -0.01664, -3.024), (-2.125, 0.0523, -3.082), (-2.125, -0.006646, -3.01), (-2.125, 0.0713, -3.055), (-2.125, 0.0007212, -2.994), (-2.125, 0.08529, -3.025), (-2.125, 0.005233, -2.977), (-2.125, 0.09386, -2.993), (-2.125, 0.09675, -2.96), (-2.125, 0.006752, -2.65), (-2.125, 0.09675, -2.65), (-2.425, 0.09675, -2.96), (-2.425, 0.005233, -2.977), (-2.425, 0.09386, -2.993), (-2.425, 0.0007212, -2.994), (-2.425, 0.08529, -3.025), (-2.425, -0.006646, -3.01), (-2.425, 0.0713, -3.055), (-2.425, -0.01664, -3.024), (-2.425, 0.0523, -3.082), (-2.425, -0.02897, -3.037), (-2.425, 0.02888, -3.106), (-2.425, -0.04325, -3.047), (-2.425, 0.001752, -3.125), (-2.425, -0.05905, -3.054), (-2.425, -0.02826, -3.139), (-2.425, -0.07588, -3.058), (-2.425, -0.06025, -3.147), (-2.425, 0.006752, -2.65), (-2.425, 0.09675, -2.65), (-2.125, -0.8826, -3.893), (-2.125, -0.9718, -3.88), (-1.475, -0.7072, -3.151), (-1.475, -0.7214, -3.062), (-1.475, -0.7226, -3.155), (-1.475, -0.7507, -3.07), (-1.475, -0.7372, -3.161), (-1.475, -0.7786, -3.081), (-1.475, -0.7507, -3.17), (-1.475, -0.8042, -3.097), (-1.475, -0.7627, -3.18), (-1.475, -0.827, -3.117), (-1.475, -0.7729, -3.192), (-1.475, -0.8463, -3.14), (-1.475, -0.781, -3.206), (-1.475, -0.8618, -3.166), (-1.475, -0.7869, -3.221), (-1.475, -0.8729, -3.194), (-1.775, -0.7869, -3.221), (-1.775, -0.8729, -3.194), (-1.775, -0.781, -3.206), (-1.775, -0.8618, -3.166), (-1.775, -0.7729, -3.192), (-1.775, -0.8463, -3.14), (-1.775, -0.7627, -3.18), (-1.775, -0.827, -3.117), (-1.775, -0.7507, -3.17), (-1.775, -0.8042, -3.097), (-1.775, -0.7372, -3.161), (-1.775, -0.7786, -3.081), (-1.775, -0.7226, -3.155), (-1.775, -0.7507, -3.07), (-1.775, -0.7072, -3.151), (-1.775, -0.7214, -3.062), (-1.775, -0.9718, -3.88), (-1.775, -0.8826, -3.893), (-1.475, -0.07588, -3.058), (-1.475, -0.06025, -3.147), (-1.475, -0.05905, -3.054), (-1.475, -0.02826, -3.139), (-1.475, -0.04325, -3.047), (-1.475, 0.001752, -3.125), (-1.475, -0.02897, -3.037), (-1.475, 0.02888, -3.106), (-1.475, -0.01664, -3.024), (-1.475, 0.0523, -3.082), (-1.475, -0.006646, -3.01), (-1.475, 0.0713, -3.055), (-1.475, 0.0007212, -2.994), (-1.475, 0.08529, -3.025), (-1.475, 0.005233, -2.977), (-1.475, 0.09386, -2.993), (-1.475, 0.09675, -2.96), (-1.475, 0.006752, -2.65), (-1.475, 0.09675, -2.65), (-1.775, 0.09675, -2.96), (-1.775, 0.005233, -2.977), (-1.775, 0.09386, -2.993), (-1.775, 0.0007212, -2.994), (-1.775, 0.08529, -3.025), (-1.775, -0.006646, -3.01), (-1.775, 0.0713, -3.055), (-1.775, -0.01664, -3.024), (-1.775, 0.0523, -3.082), (-1.775, -0.02897, -3.037), (-1.775, 0.02888, -3.106), (-1.775, -0.04325, -3.047), (-1.775, 0.001752, -3.125), (-1.775, -0.05905, -3.054), (-1.775, -0.02826, -3.139), (-1.775, -0.07588, -3.058), (-1.775, -0.06025, -3.147), (-1.775, 0.006752, -2.65), (-1.775, 0.09675, -2.65), (-1.475, -0.8826, -3.893), (-1.475, -0.9718, -3.88), (-0.825, -0.7072, -3.151), (-0.825, -0.7214, -3.062), (-0.825, -0.7226, -3.155), (-0.825, -0.7507, -3.07), (-0.825, -0.7372, -3.161), (-0.825, -0.7786, -3.081), (-0.825, -0.7507, -3.17), (-0.825, -0.8042, -3.097), (-0.825, -0.7627, -3.18), (-0.825, -0.827, -3.117), (-0.825, -0.7729, -3.192), (-0.825, -0.8463, -3.14), (-0.825, -0.781, -3.206), (-0.825, -0.8618, -3.166), (-0.825, -0.7869, -3.221), (-0.825, -0.8729, -3.194), (-1.125, -0.7869, -3.221), (-1.125, -0.8729, -3.194), (-1.125, -0.781, -3.206), (-1.125, -0.8618, -3.166), (-1.125, -0.7729, -3.192), (-1.125, -0.8463, -3.14), (-1.125, -0.7627, -3.18), (-1.125, -0.827, -3.117), (-1.125, -0.7507, -3.17), (-1.125, -0.8042, -3.097), (-1.125, -0.7372, -3.161), (-1.125, -0.7786, -3.081), (-1.125, -0.7226, -3.155), (-1.125, -0.7507, -3.07), (-1.125, -0.7072, -3.151), (-1.125, -0.7214, -3.062), (-1.125, -0.9718, -3.88), (-1.125, -0.8826, -3.893), (-0.825, -0.07588, -3.058), (-0.825, -0.06025, -3.147), (-0.825, -0.05905, -3.054), (-0.825, -0.02826, -3.139), (-0.825, -0.04325, -3.047), (-0.825, 0.001752, -3.125), (-0.825, -0.02897, -3.037), (-0.825, 0.02888, -3.106), (-0.825, -0.01664, -3.024), (-0.825, 0.0523, -3.082), (-0.825, -0.006646, -3.01), (-0.825, 0.0713, -3.055), (-0.825, 0.0007212, -2.994), (-0.825, 0.08529, -3.025), (-0.825, 0.005233, -2.977), (-0.825, 0.09386, -2.993), (-0.825, 0.09675, -2.96), (-0.825, 0.006752, -2.65), (-0.825, 0.09675, -2.65), (-1.125, 0.09675, -2.96), (-1.125, 0.005233, -2.977), (-1.125, 0.09386, -2.993), (-1.125, 0.0007212, -2.994), (-1.125, 0.08529, -3.025), (-1.125, -0.006646, -3.01), (-1.125, 0.0713, -3.055), (-1.125, -0.01664, -3.024), (-1.125, 0.0523, -3.082), (-1.125, -0.02897, -3.037), (-1.125, 0.02888, -3.106), (-1.125, -0.04325, -3.047), (-1.125, 0.001752, -3.125), (-1.125, -0.05905, -3.054), (-1.125, -0.02826, -3.139), (-1.125, -0.07588, -3.058), (-1.125, -0.06025, -3.147), (-1.125, 0.006752, -2.65), (-1.125, 0.09675, -2.65), (-0.825, -0.8826, -3.893), (-0.825, -0.9718, -3.88), (-0.175, -0.7072, -3.151), (-0.175, -0.7214, -3.062), (-0.175, -0.7226, -3.155), (-0.175, -0.7507, -3.07), (-0.175, -0.7372, -3.161), (-0.175, -0.7786, -3.081), (-0.175, -0.7507, -3.17), (-0.175, -0.8042, -3.097), (-0.175, -0.7627, -3.18), (-0.175, -0.827, -3.117), (-0.175, -0.7729, -3.192), (-0.175, -0.8463, -3.14), (-0.175, -0.781, -3.206), (-0.175, -0.8618, -3.166), (-0.175, -0.7869, -3.221), (-0.175, -0.8729, -3.194), (-0.475, -0.7869, -3.221), (-0.475, -0.8729, -3.194), (-0.475, -0.781, -3.206), (-0.475, -0.8618, -3.166), (-0.475, -0.7729, -3.192), (-0.475, -0.8463, -3.14), (-0.475, -0.7627, -3.18), (-0.475, -0.827, -3.117), (-0.475, -0.7507, -3.17), (-0.475, -0.8042, -3.097), (-0.475, -0.7372, -3.161), (-0.475, -0.7786, -3.081), (-0.475, -0.7226, -3.155), (-0.475, -0.7507, -3.07), (-0.475, -0.7072, -3.151), (-0.475, -0.7214, -3.062), (-0.475, -0.9718, -3.88), (-0.475, -0.8826, -3.893), (-0.175, -0.07588, -3.058), (-0.175, -0.06025, -3.147), (-0.175, -0.05905, -3.054), (-0.175, -0.02826, -3.139), (-0.175, -0.04325, -3.047), (-0.175, 0.001752, -3.125), (-0.175, -0.02897, -3.037), (-0.175, 0.02888, -3.106), (-0.175, -0.01664, -3.024), (-0.175, 0.0523, -3.082), (-0.175, -0.006646, -3.01), (-0.175, 0.0713, -3.055), (-0.175, 0.0007212, -2.994), (-0.175, 0.08529, -3.025), (-0.175, 0.005233, -2.977), (-0.175, 0.09386, -2.993), (-0.175, 0.09675, -2.96), (-0.175, 0.006752, -2.65), (-0.175, 0.09675, -2.65), (-0.475, 0.09675, -2.96), (-0.475, 0.005233, -2.977), (-0.475, 0.09386, -2.993), (-0.475, 0.0007212, -2.994), (-0.475, 0.08529, -3.025), (-0.475, -0.006646, -3.01), (-0.475, 0.0713, -3.055), (-0.475, -0.01664, -3.024), (-0.475, 0.0523, -3.082), (-0.475, -0.02897, -3.037), (-0.475, 0.02888, -3.106), (-0.475, -0.04325, -3.047), (-0.475, 0.001752, -3.125), (-0.475, -0.05905, -3.054), (-0.475, -0.02826, -3.139), (-0.475, -0.07588, -3.058), (-0.475, -0.06025, -3.147), (-0.475, 0.006752, -2.65), (-0.475, 0.09675, -2.65), (-0.175, -0.8826, -3.893), (-0.175, -0.9718, -3.88), (0.475, -0.7072, -3.151), (0.475, -0.7214, -3.062), (0.475, -0.7226, -3.155), (0.475, -0.7507, -3.07), (0.475, -0.7372, -3.161), (0.475, -0.7786, -3.081), (0.475, -0.7507, -3.17), (0.475, -0.8042, -3.097), (0.475, -0.7627, -3.18), (0.475, -0.827, -3.117), (0.475, -0.7729, -3.192), (0.475, -0.8463, -3.14), (0.475, -0.781, -3.206), (0.475, -0.8618, -3.166), (0.475, -0.7869, -3.221), (0.475, -0.8729, -3.194), (0.175, -0.7869, -3.221), (0.175, -0.8729, -3.194), (0.175, -0.781, -3.206), (0.175, -0.8618, -3.166), (0.175, -0.7729, -3.192), (0.175, -0.8463, -3.14), (0.175, -0.7627, -3.18), (0.175, -0.827, -3.117), (0.175, -0.7507, -3.17), (0.175, -0.8042, -3.097), (0.175, -0.7372, -3.161), (0.175, -0.7786, -3.081), (0.175, -0.7226, -3.155), (0.175, -0.7507, -3.07), (0.175, -0.7072, -3.151), (0.175, -0.7214, -3.062), (0.175, -0.9718, -3.88), (0.175, -0.8826, -3.893), (0.475, -0.07588, -3.058), (0.475, -0.06025, -3.147), (0.475, -0.05905, -3.054), (0.475, -0.02826, -3.139), (0.475, -0.04325, -3.047), (0.475, 0.001752, -3.125), (0.475, -0.02897, -3.037), (0.475, 0.02888, -3.106), (0.475, -0.01664, -3.024), (0.475, 0.0523, -3.082), (0.475, -0.006646, -3.01), (0.475, 0.0713, -3.055), (0.475, 0.0007212, -2.994), (0.475, 0.08529, -3.025), (0.475, 0.005233, -2.977), (0.475, 0.09386, -2.993), (0.475, 0.09675, -2.96), (0.475, 0.006752, -2.65), (0.475, 0.09675, -2.65), (0.175, 0.09675, -2.96), (0.175, 0.005233, -2.977), (0.175, 0.09386, -2.993), (0.175, 0.0007212, -2.994), (0.175, 0.08529, -3.025), (0.175, -0.006646, -3.01), (0.175, 0.0713, -3.055), (0.175, -0.01664, -3.024), (0.175, 0.0523, -3.082), (0.175, -0.02897, -3.037), (0.175, 0.02888, -3.106), (0.175, -0.04325, -3.047), (0.175, 0.001752, -3.125), (0.175, -0.05905, -3.054), (0.175, -0.02826, -3.139), (0.175, -0.07588, -3.058), (0.175, -0.06025, -3.147), (0.175, 0.006752, -2.65), (0.175, 0.09675, -2.65), (0.475, -0.8826, -3.893), (0.475, -0.9718, -3.88), (1.125, -0.7072, -3.151), (1.125, -0.7214, -3.062), (1.125, -0.7226, -3.155), (1.125, -0.7507, -3.07), (1.125, -0.7372, -3.161), (1.125, -0.7786, -3.081), (1.125, -0.7507, -3.17), (1.125, -0.8042, -3.097), (1.125, -0.7627, -3.18), (1.125, -0.827, -3.117), (1.125, -0.7729, -3.192), (1.125, -0.8463, -3.14), (1.125, -0.781, -3.206), (1.125, -0.8618, -3.166), (1.125, -0.7869, -3.221), (1.125, -0.8729, -3.194), (0.825, -0.7869, -3.221), (0.825, -0.8729, -3.194), (0.825, -0.781, -3.206), (0.825, -0.8618, -3.166), (0.825, -0.7729, -3.192), (0.825, -0.8463, -3.14), (0.825, -0.7627, -3.18), (0.825, -0.827, -3.117), (0.825, -0.7507, -3.17), (0.825, -0.8042, -3.097), (0.825, -0.7372, -3.161), (0.825, -0.7786, -3.081), (0.825, -0.7226, -3.155), (0.825, -0.7507, -3.07), (0.825, -0.7072, -3.151), (0.825, -0.7214, -3.062), (0.825, -0.9718, -3.88), (0.825, -0.8826, -3.893), (1.125, -0.07588, -3.058), (1.125, -0.06025, -3.147), (1.125, -0.05905, -3.054), (1.125, -0.02826, -3.139), (1.125, -0.04325, -3.047), (1.125, 0.001752, -3.125), (1.125, -0.02897, -3.037), (1.125, 0.02888, -3.106), (1.125, -0.01664, -3.024), (1.125, 0.0523, -3.082), (1.125, -0.006646, -3.01), (1.125, 0.0713, -3.055), (1.125, 0.0007212, -2.994), (1.125, 0.08529, -3.025), (1.125, 0.005233, -2.977), (1.125, 0.09386, -2.993), (1.125, 0.09675, -2.96), (1.125, 0.006752, -2.65), (1.125, 0.09675, -2.65), (0.825, 0.09675, -2.96), (0.825, 0.005233, -2.977), (0.825, 0.09386, -2.993), (0.825, 0.0007212, -2.994), (0.825, 0.08529, -3.025), (0.825, -0.006646, -3.01), (0.825, 0.0713, -3.055), (0.825, -0.01664, -3.024), (0.825, 0.0523, -3.082), (0.825, -0.02897, -3.037), (0.825, 0.02888, -3.106), (0.825, -0.04325, -3.047), (0.825, 0.001752, -3.125), (0.825, -0.05905, -3.054), (0.825, -0.02826, -3.139), (0.825, -0.07588, -3.058), (0.825, -0.06025, -3.147), (0.825, 0.006752, -2.65), (0.825, 0.09675, -2.65), (1.125, -0.8826, -3.893), (1.125, -0.9718, -3.88), (1.775, -0.7072, -3.151), (1.775, -0.7214, -3.062), (1.775, -0.7226, -3.155), (1.775, -0.7507, -3.07), (1.775, -0.7372, -3.161), (1.775, -0.7786, -3.081), (1.775, -0.7507, -3.17), (1.775, -0.8042, -3.097), (1.775, -0.7627, -3.18), (1.775, -0.827, -3.117), (1.775, -0.7729, -3.192), (1.775, -0.8463, -3.14), (1.775, -0.781, -3.206), (1.775, -0.8618, -3.166), (1.775, -0.7869, -3.221), (1.775, -0.8729, -3.194), (1.475, -0.7869, -3.221), (1.475, -0.8729, -3.194), (1.475, -0.781, -3.206), (1.475, -0.8618, -3.166), (1.475, -0.7729, -3.192), (1.475, -0.8463, -3.14), (1.475, -0.7627, -3.18), (1.475, -0.827, -3.117), (1.475, -0.7507, -3.17), (1.475, -0.8042, -3.097), (1.475, -0.7372, -3.161), (1.475, -0.7786, -3.081), (1.475, -0.7226, -3.155), (1.475, -0.7507, -3.07), (1.475, -0.7072, -3.151), (1.475, -0.7214, -3.062), (1.475, -0.9718, -3.88), (1.475, -0.8826, -3.893), (1.775, -0.07588, -3.058), (1.775, -0.06025, -3.147), (1.775, -0.05905, -3.054), (1.775, -0.02826, -3.139), (1.775, -0.04325, -3.047), (1.775, 0.001752, -3.125), (1.775, -0.02897, -3.037), (1.775, 0.02888, -3.106), (1.775, -0.01664, -3.024), (1.775, 0.0523, -3.082), (1.775, -0.006646, -3.01), (1.775, 0.0713, -3.055), (1.775, 0.0007212, -2.994), (1.775, 0.08529, -3.025), (1.775, 0.005233, -2.977), (1.775, 0.09386, -2.993), (1.775, 0.09675, -2.96), (1.775, 0.006752, -2.65), (1.775, 0.09675, -2.65), (1.475, 0.09675, -2.96), (1.475, 0.005233, -2.977), (1.475, 0.09386, -2.993), (1.475, 0.0007212, -2.994), (1.475, 0.08529, -3.025), (1.475, -0.006646, -3.01), (1.475, 0.0713, -3.055), (1.475, -0.01664, -3.024), (1.475, 0.0523, -3.082), (1.475, -0.02897, -3.037), (1.475, 0.02888, -3.106), (1.475, -0.04325, -3.047), (1.475, 0.001752, -3.125), (1.475, -0.05905, -3.054), (1.475, -0.02826, -3.139), (1.475, -0.07588, -3.058), (1.475, -0.06025, -3.147), (1.475, 0.006752, -2.65), (1.475, 0.09675, -2.65), (1.775, -0.8826, -3.893), (1.775, -0.9718, -3.88), (2.425, -0.7072, -3.151), (2.425, -0.7214, -3.062), (2.425, -0.7226, -3.155), (2.425, -0.7507, -3.07), (2.425, -0.7372, -3.161), (2.425, -0.7786, -3.081), (2.425, -0.7507, -3.17), (2.425, -0.8042, -3.097), (2.425, -0.7627, -3.18), (2.425, -0.827, -3.117), (2.425, -0.7729, -3.192), (2.425, -0.8463, -3.14), (2.425, -0.781, -3.206), (2.425, -0.8618, -3.166), (2.425, -0.7869, -3.221), (2.425, -0.8729, -3.194), (2.125, -0.7869, -3.221), (2.125, -0.8729, -3.194), (2.125, -0.781, -3.206), (2.125, -0.8618, -3.166), (2.125, -0.7729, -3.192), (2.125, -0.8463, -3.14), (2.125, -0.7627, -3.18), (2.125, -0.827, -3.117), (2.125, -0.7507, -3.17), (2.125, -0.8042, -3.097), (2.125, -0.7372, -3.161), (2.125, -0.7786, -3.081), (2.125, -0.7226, -3.155), (2.125, -0.7507, -3.07), (2.125, -0.7072, -3.151), (2.125, -0.7214, -3.062), (2.125, -0.9718, -3.88), (2.125, -0.8826, -3.893), (2.425, -0.07588, -3.058), (2.425, -0.06025, -3.147), (2.425, -0.05905, -3.054), (2.425, -0.02826, -3.139), (2.425, -0.04325, -3.047), (2.425, 0.001752, -3.125), (2.425, -0.02897, -3.037), (2.425, 0.02888, -3.106), (2.425, -0.01664, -3.024), (2.425, 0.0523, -3.082), (2.425, -0.006646, -3.01), (2.425, 0.0713, -3.055), (2.425, 0.0007212, -2.994), (2.425, 0.08529, -3.025), (2.425, 0.005233, -2.977), (2.425, 0.09386, -2.993), (2.425, 0.09675, -2.96), (2.425, 0.006752, -2.65), (2.425, 0.09675, -2.65), (2.125, 0.09675, -2.96), (2.125, 0.005233, -2.977), (2.125, 0.09386, -2.993), (2.125, 0.0007212, -2.994), (2.125, 0.08529, -3.025), (2.125, -0.006646, -3.01), (2.125, 0.0713, -3.055), (2.125, -0.01664, -3.024), (2.125, 0.0523, -3.082), (2.125, -0.02897, -3.037), (2.125, 0.02888, -3.106), (2.125, -0.04325, -3.047), (2.125, 0.001752, -3.125), (2.125, -0.05905, -3.054), (2.125, -0.02826, -3.139), (2.125, -0.07588, -3.058), (2.125, -0.06025, -3.147), (2.125, 0.006752, -2.65), (2.125, 0.09675, -2.65), (2.425, -0.8826, -3.893), (2.425, -0.9718, -3.88), (3.075, -0.7072, -3.151), (3.075, -0.7214, -3.062), (3.075, -0.7226, -3.155), (3.075, -0.7507, -3.07), (3.075, -0.7372, -3.161), (3.075, -0.7786, -3.081), (3.075, -0.7507, -3.17), (3.075, -0.8042, -3.097), (3.075, -0.7627, -3.18), (3.075, -0.827, -3.117), (3.075, -0.7729, -3.192), (3.075, -0.8463, -3.14), (3.075, -0.781, -3.206), (3.075, -0.8618, -3.166), (3.075, -0.7869, -3.221), (3.075, -0.8729, -3.194), (2.775, -0.7869, -3.221), (2.775, -0.8729, -3.194), (2.775, -0.781, -3.206), (2.775, -0.8618, -3.166), (2.775, -0.7729, -3.192), (2.775, -0.8463, -3.14), (2.775, -0.7627, -3.18), (2.775, -0.827, -3.117), (2.775, -0.7507, -3.17), (2.775, -0.8042, -3.097), (2.775, -0.7372, -3.161), (2.775, -0.7786, -3.081), (2.775, -0.7226, -3.155), (2.775, -0.7507, -3.07), (2.775, -0.7072, -3.151), (2.775, -0.7214, -3.062), (2.775, -0.9718, -3.88), (2.775, -0.8826, -3.893), (3.075, -0.07588, -3.058), (3.075, -0.06025, -3.147), (3.075, -0.05905, -3.054), (3.075, -0.02826, -3.139), (3.075, -0.04325, -3.047), (3.075, 0.001752, -3.125), (3.075, -0.02897, -3.037), (3.075, 0.02888, -3.106), (3.075, -0.01664, -3.024), (3.075, 0.0523, -3.082), (3.075, -0.006646, -3.01), (3.075, 0.0713, -3.055), (3.075, 0.0007212, -2.994), (3.075, 0.08529, -3.025), (3.075, 0.005233, -2.977), (3.075, 0.09386, -2.993), (3.075, 0.09675, -2.96), (3.075, 0.006752, -2.65), (3.075, 0.09675, -2.65), (2.775, 0.09675, -2.96), (2.775, 0.005233, -2.977), (2.775, 0.09386, -2.993), (2.775, 0.0007212, -2.994), (2.775, 0.08529, -3.025), (2.775, -0.006646, -3.01), (2.775, 0.0713, -3.055), (2.775, -0.01664, -3.024), (2.775, 0.0523, -3.082), (2.775, -0.02897, -3.037), (2.775, 0.02888, -3.106), (2.775, -0.04325, -3.047), (2.775, 0.001752, -3.125), (2.775, -0.05905, -3.054), (2.775, -0.02826, -3.139), (2.775, -0.07588, -3.058), (2.775, -0.06025, -3.147), (2.775, 0.006752, -2.65), (2.775, 0.09675, -2.65), (3.075, -0.8826, -3.893), (3.075, -0.9718, -3.88), (3.725, -0.7072, -3.151), (3.725, -0.7214, -3.062), (3.725, -0.7226, -3.155), (3.725, -0.7507, -3.07), (3.725, -0.7372, -3.161), (3.725, -0.7786, -3.081), (3.725, -0.7507, -3.17), (3.725, -0.8042, -3.097), (3.725, -0.7627, -3.18), (3.725, -0.827, -3.117), (3.725, -0.7729, -3.192), (3.725, -0.8463, -3.14), (3.725, -0.781, -3.206), (3.725, -0.8618, -3.166), (3.725, -0.7869, -3.221), (3.725, -0.8729, -3.194), (3.425, -0.7869, -3.221), (3.425, -0.8729, -3.194), (3.425, -0.781, -3.206), (3.425, -0.8618, -3.166), (3.425, -0.7729, -3.192), (3.425, -0.8463, -3.14), (3.425, -0.7627, -3.18), (3.425, -0.827, -3.117), (3.425, -0.7507, -3.17), (3.425, -0.8042, -3.097), (3.425, -0.7372, -3.161), (3.425, -0.7786, -3.081), (3.425, -0.7226, -3.155), (3.425, -0.7507, -3.07), (3.425, -0.7072, -3.151), (3.425, -0.7214, -3.062), (3.425, -0.9718, -3.88), (3.425, -0.8826, -3.893), (3.725, -0.07588, -3.058), (3.725, -0.06025, -3.147), (3.725, -0.05905, -3.054), (3.725, -0.02826, -3.139), (3.725, -0.04325, -3.047), (3.725, 0.001752, -3.125), (3.725, -0.02897, -3.037), (3.725, 0.02888, -3.106), (3.725, -0.01664, -3.024), (3.725, 0.0523, -3.082), (3.725, -0.006646, -3.01), (3.725, 0.0713, -3.055), (3.725, 0.0007212, -2.994), (3.725, 0.08529, -3.025), (3.725, 0.005233, -2.977), (3.725, 0.09386, -2.993), (3.725, 0.09675, -2.96), (3.725, 0.006752, -2.65), (3.725, 0.09675, -2.65), (3.425, 0.09675, -2.96), (3.425, 0.005233, -2.977), (3.425, 0.09386, -2.993), (3.425, 0.0007212, -2.994), (3.425, 0.08529, -3.025), (3.425, -0.006646, -3.01), (3.425, 0.0713, -3.055), (3.425, -0.01664, -3.024), (3.425, 0.0523, -3.082), (3.425, -0.02897, -3.037), (3.425, 0.02888, -3.106), (3.425, -0.04325, -3.047), (3.425, 0.001752, -3.125), (3.425, -0.05905, -3.054), (3.425, -0.02826, -3.139), (3.425, -0.07588, -3.058), (3.425, -0.06025, -3.147), (3.425, 0.006752, -2.65), (3.425, 0.09675, -2.65), (3.725, -0.8826, -3.893), (3.725, -0.9718, -3.88), (4.375, -0.7072, -3.151), (4.375, -0.7214, -3.062), (4.375, -0.7226, -3.155), (4.375, -0.7507, -3.07), (4.375, -0.7372, -3.161), (4.375, -0.7786, -3.081), (4.375, -0.7507, -3.17), (4.375, -0.8042, -3.097), (4.375, -0.7627, -3.18), (4.375, -0.827, -3.117), (4.375, -0.7729, -3.192), (4.375, -0.8463, -3.14), (4.375, -0.781, -3.206), (4.375, -0.8618, -3.166), (4.375, -0.7869, -3.221), (4.375, -0.8729, -3.194), (4.075, -0.7869, -3.221), (4.075, -0.8729, -3.194), (4.075, -0.781, -3.206), (4.075, -0.8618, -3.166), (4.075, -0.7729, -3.192), (4.075, -0.8463, -3.14), (4.075, -0.7627, -3.18), (4.075, -0.827, -3.117), (4.075, -0.7507, -3.17), (4.075, -0.8042, -3.097), (4.075, -0.7372, -3.161), (4.075, -0.7786, -3.081), (4.075, -0.7226, -3.155), (4.075, -0.7507, -3.07), (4.075, -0.7072, -3.151), (4.075, -0.7214, -3.062), (4.075, -0.9718, -3.88), (4.075, -0.8826, -3.893), (4.375, -0.07588, -3.058), (4.375, -0.06025, -3.147), (4.375, -0.05905, -3.054), (4.375, -0.02826, -3.139), (4.375, -0.04325, -3.047), (4.375, 0.001752, -3.125), (4.375, -0.02897, -3.037), (4.375, 0.02888, -3.106), (4.375, -0.01664, -3.024), (4.375, 0.0523, -3.082), (4.375, -0.006646, -3.01), (4.375, 0.0713, -3.055), (4.375, 0.0007212, -2.994), (4.375, 0.08529, -3.025), (4.375, 0.005233, -2.977), (4.375, 0.09386, -2.993), (4.375, 0.09675, -2.96), (4.375, 0.006752, -2.65), (4.375, 0.09675, -2.65), (4.075, 0.09675, -2.96), (4.075, 0.005233, -2.977), (4.075, 0.09386, -2.993), (4.075, 0.0007212, -2.994), (4.075, 0.08529, -3.025), (4.075, -0.006646, -3.01), (4.075, 0.0713, -3.055), (4.075, -0.01664, -3.024), (4.075, 0.0523, -3.082), (4.075, -0.02897, -3.037), (4.075, 0.02888, -3.106), (4.075, -0.04325, -3.047), (4.075, 0.001752, -3.125), (4.075, -0.05905, -3.054), (4.075, -0.02826, -3.139), (4.075, -0.07588, -3.058), (4.075, -0.06025, -3.147), (4.075, 0.006752, -2.65), (4.075, 0.09675, -2.65), (4.375, -0.8826, -3.893), (4.375, -0.9718, -3.88), (-4.914, -0.7782, 2.464), (4.914, -0.7782, 2.464), (-5.1, 0.09675, 2.65), (5.1, 0.09675, 2.65), (-4.914, -0.7782, -2.464), (-5.1, 0.09675, -2.65), (4.914, -0.7782, -2.464), (5.1, 0.09675, -2.65), (4.914, 0.9718, 2.464), (-4.914, 0.9718, 2.464), (4.914, 0.9718, -2.464), (-4.914, 0.9718, -2.464), (-4.557, 0.9718, 1.932), (-4.586, 0.9718, 1.87), (-4.604, 0.9718, 1.805), (-4.61, 0.9718, 1.737), (-4.604, 0.9718, 1.67), (-4.586, 0.9718, 1.604), (-4.557, 0.9718, 1.543), (-4.519, 0.9718, 1.487), (-4.471, 0.9718, 1.439), (-4.415, 0.9718, 1.4), (-3.971, 0.9718, 1.439), (-3.923, 0.9718, 1.487), (-4.415, 0.9718, 2.074), (-4.354, 0.9718, 2.103), (-4.288, 0.9718, 2.12), (-4.471, 0.9718, 2.035), (-4.519, 0.9718, 1.987), (-4.354, 0.9718, 1.372), (-4.288, 0.9718, 1.354), (-4.221, 0.9718, 1.348), (-3.971, 0.9718, 2.035), (-4.026, 0.9718, 2.074), (-4.088, 0.9718, 2.103), (-4.153, 0.9718, 2.12), (-4.221, 0.9718, 2.126), (-3.832, 0.9718, 1.737), (-3.838, 0.9718, 1.805), (-3.855, 0.9718, 1.87), (-3.884, 0.9718, 1.543), (-3.855, 0.9718, 1.604), (-3.838, 0.9718, 1.67), (-3.884, 0.9718, 1.932), (-3.923, 0.9718, 1.987), (-4.153, 0.9718, 1.354), (-4.088, 0.9718, 1.372), (-4.026, 0.9718, 1.4), (-4.288, 0.9468, 2.12), (-4.221, 0.9468, 2.126), (-4.153, 0.9468, 2.12), (-4.088, 0.9468, 2.103), (-4.026, 0.9468, 2.074), (-3.971, 0.9468, 2.035), (-3.923, 0.9468, 1.987), (-3.884, 0.9468, 1.932), (-3.855, 0.9468, 1.87), (-3.838, 0.9468, 1.805), (-3.832, 0.9468, 1.737), (-3.838, 0.9468, 1.67), (-3.855, 0.9468, 1.604), (-3.884, 0.9468, 1.543), (-3.923, 0.9468, 1.487), (-3.971, 0.9468, 1.439), (-4.026, 0.9468, 1.4), (-4.088, 0.9468, 1.372), (-4.153, 0.9468, 1.354), (-4.221, 0.9468, 1.348), (-4.288, 0.9468, 1.354), (-4.354, 0.9468, 1.372), (-4.415, 0.9468, 1.4), (-4.471, 0.9468, 1.439), (-4.519, 0.9468, 1.487), (-4.557, 0.9468, 1.543), (-4.586, 0.9468, 1.604), (-4.604, 0.9468, 1.67), (-4.61, 0.9468, 1.737), (-4.604, 0.9468, 1.805), (-4.586, 0.9468, 1.87), (-4.557, 0.9468, 1.932), (-4.519, 0.9468, 1.987), (-4.471, 0.9468, 2.035), (-4.415, 0.9468, 2.074), (-4.354, 0.9468, 2.103)], [], [(93, 87, 85, 95), (1794, 1788, 1790, 1792), (985, 971, 969, 987), (273, 257, 289, 292), (1618, 1592, 1594, 1616), (1099, 1077, 1075, 1101), (977, 979, 1015, 1011), (1697, 1663, 1628, 1658), (691, 673, 671, 693), (202, 198, 196, 204), (1988, 1962, 1964, 1986), (363, 331, 333, 361), (1104, 1070, 1072, 1102), (1768, 1738, 1740, 1766), (2076, 2077, 2079, 2078), (285, 261, 263, 283), (1053, 1051, 1049, 1055), (243, 233, 231, 245), (434, 410, 408, 436), (92, 86, 88, 90), (1572, 1566, 1568, 1570), (209, 189, 191, 207), (2054, 2044, 2046, 2052), (1724, 1710, 1712, 1722), (907, 901, 899, 909), (945, 933, 935, 943), (1477, 1476, 1457, 1458), (1242, 1228, 1230, 1240), (644, 643, 662, 663), (1012, 1016, 978, 976), (2082, 2079, 2077, 2083), (1849, 1791, 1793, 1808), (1682, 1676, 1679, 1698), (94, 84, 86, 92), (1987, 1965, 1963, 1989), (1168, 1154, 1156, 1166), (1956, 1997, 1939, 1941), (1940, 1938, 1996, 1957), (312, 310, 346, 350), (1727, 1709, 1707, 1729), (129, 127, 91, 93, 95, 97, 99, 101, 103, 105, 106, 107, 104, 102, 100, 98, 96, 94, 92, 90, 128, 130, 132, 134, 136, 138, 140, 142, 143, 145, 144, 141, 139, 137, 135, 133, 131), (347, 331, 363, 366), (1622, 1585, 1555, 1588), (0, 30, 33, 72), (2098, 2120, 2155, 2097), (1501, 1491, 1489, 1503), (1204, 1194, 1196, 1202), (618, 596, 598, 616), (1459, 1477, 1458, 1456), (769, 743, 741, 771), (289, 257, 259, 287), (49, 47, 45, 43, 41, 39, 37, 35, 51, 52, 34, 36, 38, 40, 42, 44, 46, 48, 50, 14, 12, 10, 8, 6, 4, 2, 0, 72, 73, 1, 3, 5, 7, 9, 11, 13, 15), (321, 303, 301, 323), (1216, 1217, 1256, 1257), (1684, 1674, 1676, 1682), (237, 239, 275, 271), (1470, 1444, 1446, 1468), (1776, 1806, 1845, 1811), (441, 440, 437, 435, 433, 431, 429, 427, 425, 423, 387, 389, 391, 393, 395, 397, 399, 401, 402, 403, 400, 398, 396, 394, 392, 390, 388, 386, 424, 426, 428, 430, 432, 434, 436, 438, 439), (1431, 1413, 1411, 1433), (1840, 1814, 1816, 1838), (2025, 2003, 2001, 2027), (510, 482, 480, 512), (1911, 1893, 1891, 1913), (725, 709, 711, 723), (591, 590, 551, 550), (612, 602, 604, 610), (23, 9, 7, 25), (1322, 1296, 1298, 1320), (1471, 1445, 1443, 1473), (393, 379, 377, 395), (1025, 1001, 1003, 1023), (399, 373, 371, 401), (2053, 2047, 2045, 2055), (801, 781, 783, 799), (1681, 1678, 1677, 1683), (718, 717, 736, 737), (1219, 1184, 1214, 1253), (426, 418, 416, 428), (1097, 1079, 1077, 1099), (724, 712, 710, 726), (219, 218, 215, 213, 211, 209, 207, 205, 203, 201, 165, 167, 169, 171, 173, 175, 177, 179, 180, 181, 178, 176, 174, 172, 170, 168, 166, 164, 202, 204, 206, 208, 210, 212, 214, 216, 217), (1722, 1712, 1714, 1720), (128, 124, 122, 130), (500, 492, 490, 502), (1063, 1041, 1039, 1065), (150, 148, 220, 221, 149, 151, 153, 155, 157, 159, 161, 163, 197, 195, 193, 191, 189, 187, 185, 183, 199, 200, 182, 184, 186, 188, 190, 192, 194, 196, 198, 162, 160, 158, 156, 154, 152), (1586, 1587, 1626, 1627), (813, 812, 773, 772), (1474, 1440, 1442, 1472), (1027, 999, 1001, 1025), (2084, 2151, 2150, 2085), (1472, 1442, 1444, 1470), (2087, 2148, 2147, 2088), (585, 553, 555, 583), (1924, 1954, 1993, 1959), (24, 6, 8, 22), (1615, 1597, 1595, 1617), (1209, 1191, 1189, 1211), (466, 452, 454, 464), (984, 970, 972, 982), (1423, 1421, 1419, 1425), (916, 890, 892, 914), (2101, 2141, 2140, 2102), (283, 263, 265, 281), (1837, 1819, 1817, 1839), (1614, 1596, 1598, 1612), (1799, 1785, 1783, 1801), (1992, 1955, 1925, 1958), (880, 852, 850, 882), (2118, 2137, 2136, 2119), (2078, 2073, 2072, 2076), (1066, 1036, 1038, 1064), (1536, 1526, 1528, 1534), (66, 38, 36, 68), (1577, 1563, 1561, 1579), (2094, 2135, 2134, 2095), (2096, 2154, 2153, 2099), (1363, 1333, 1366, 1400), (1181, 1180, 1161, 1162), (261, 259, 257, 273, 274, 256, 258, 260, 262, 264, 266, 268, 270, 272, 236, 234, 232, 230, 228, 226, 224, 222, 294, 295, 223, 225, 227, 229, 231, 233, 235, 237, 271, 269, 267, 265, 263), (279, 267, 269, 277), (1127, 1125, 1123, 1129), (882, 850, 848, 883), (1177, 1147, 1145, 1179), (841, 819, 817, 843), (2051, 2069, 2050, 2048), (1656, 1630, 1632, 1654), (2093, 2142, 2141, 2101), (1868, 1862, 1864, 1866), (1349, 1364, 1405, 1347), (665, 664, 625, 624), (325, 299, 297, 327), (1661, 1644, 1642, 1700), (1140, 1110, 1112, 1138), (1089, 1086, 1085, 1091), (68, 36, 34, 69), (794, 790, 788, 796), (789, 755, 757, 793), (368, 296, 326, 329), (535, 533, 531, 537), (732, 704, 702, 734), (175, 153, 151, 177), (721, 713, 715, 719), (944, 936, 934, 946), (695, 669, 667, 697), (2111, 2128, 2127, 2115), (576, 564, 562, 578), (534, 532, 568, 572), (1535, 1529, 1527, 1537), (626, 628, 630, 632, 634, 636, 638, 640, 642, 606, 604, 602, 600, 598, 596, 594, 592, 664, 665, 593, 595, 597, 599, 601, 603, 605, 607, 641, 639, 637, 635, 633, 631, 629, 627, 643, 644), (1875, 1857, 1855, 1877), (988, 966, 968, 986), (241, 235, 233, 243), (464, 454, 456, 462), (650, 638, 636, 652), (1981, 1971, 1969, 1983), (1139, 1113, 1111, 1141), (1320, 1298, 1300, 1318), (800, 784, 782, 802), (1468, 1446, 1448, 1466), (1061, 1043, 1041, 1063), (1874, 1856, 1858, 1872), (1550, 1534, 1528, 1531), (1951, 1929, 1927, 1953), (1274, 1272, 1330, 1291), (1623, 1589, 1554, 1584), (683, 681, 679, 685), (134, 118, 116, 136), (1173, 1151, 1149, 1175), (731, 703, 705, 729), (62, 42, 40, 64), (1056, 1046, 1048, 1054), (174, 152, 154, 172), (1755, 1773, 1754, 1752), (1839, 1817, 1815, 1841), (906, 900, 902, 904), (1503, 1489, 1487, 1505), (761, 751, 749, 763), (2120, 2098, 2108, 2121), (1995, 1994, 1975, 1976), (168, 158, 160, 166), (64, 40, 38, 66), (474, 444, 446, 472), (1248, 1222, 1224, 1246), (132, 120, 118, 134), (2051, 2048, 2047, 2053), (99, 81, 79, 101), (1657, 1631, 1629, 1659), (1435, 1409, 1407, 1437), (1029, 997, 999, 1027), (659, 627, 629, 657), (1219, 1221, 1223, 1225, 1227, 1229, 1231, 1233, 1234, 1236, 1235, 1232, 1230, 1228, 1226, 1224, 1222, 1220, 1218, 1185, 1187, 1189, 1191, 1193, 1195, 1197, 1199, 1257, 1256, 1198, 1196, 1194, 1192, 1190, 1188, 1186, 1184), (1801, 1783, 1781, 1803), (1921, 1920, 1901, 1902), (1835, 1821, 1819, 1837), (1610, 1600, 1602, 1608), (204, 196, 194, 206), (652, 636, 634, 654), (881, 849, 851, 879), (1296, 1294, 1292, 1259, 1261, 1263, 1265, 1267, 1269, 1271, 1273, 1331, 1330, 1272, 1270, 1268, 1266, 1264, 1262, 1260, 1258, 1293, 1295, 1297, 1299, 1301, 1303, 1305, 1307, 1308, 1310, 1309, 1306, 1304, 1302, 1300, 1298), (863, 829, 831, 867), (1467, 1449, 1447, 1469), (1838, 1816, 1818, 1836), (953, 925, 927, 951), (1720, 1714, 1716, 1718), (1497, 1495, 1493, 1499), (1023, 1003, 1005, 1021), (1287, 1261, 1259, 1289), (422, 421, 440, 441), (733, 701, 703, 731), (1254, 1238, 1232, 1235), (354, 342, 340, 356), (1916, 1886, 1888, 1914), (1024, 1004, 1002, 1026), (1690, 1668, 1670, 1688), (1502, 1488, 1490, 1500), (290, 258, 256, 291), (443, 442, 403, 402), (569, 553, 585, 588), (435, 407, 409, 433), (611, 605, 603, 613), (95, 85, 83, 97), (1463, 1453, 1451, 1465), (1324, 1294, 1296, 1322), (274, 273, 292, 293), (1805, 1779, 1777, 1807), (1275, 1290, 1331, 1273), (351, 349, 313, 315, 317, 319, 321, 323, 325, 327, 328, 329, 326, 324, 322, 320, 318, 316, 314, 312, 350, 352, 354, 356, 358, 360, 362, 364, 365, 367, 366, 363, 361, 359, 357, 355, 353), (214, 186, 184, 216), (797, 785, 787, 795), (2083, 2077, 2074, 2081), (582, 558, 556, 584), (1290, 1291, 1330, 1331), (198, 202, 164, 162), (1437, 1407, 1440, 1474), (90, 88, 124, 128), (1397, 1371, 1369, 1399), (1013, 997, 1029, 1032), (517, 516, 477, 476), (803, 779, 781, 801), (20, 10, 12, 18), (1687, 1673, 1671, 1689), (1133, 1119, 1117, 1135), (1617, 1595, 1593, 1619), (133, 117, 119, 131), (432, 412, 410, 434), (609, 607, 605, 611), (2072, 2074, 2077, 2076), (1329, 1328, 1309, 1310), (1199, 1201, 1216, 1257), (1721, 1715, 1713, 1723), (1318, 1300, 1302, 1316), (647, 639, 641, 645), (1871, 1861, 1859, 1873), (1249, 1223, 1221, 1251), (866, 865, 884, 885), (946, 934, 932, 948), (2105, 2124, 2123, 2106), (359, 335, 337, 357), (886, 814, 844, 847), (592, 622, 625, 664), (1393, 1375, 1373, 1395), (1131, 1121, 1119, 1133), (1571, 1569, 1567, 1573), (249, 227, 225, 251), (462, 456, 458, 460), (1100, 1074, 1076, 1098), (537, 531, 529, 539), (222, 252, 255, 294), (686, 676, 678, 684), (955, 923, 925, 953), (560, 562, 564, 566, 568, 532, 530, 528, 526, 524, 522, 520, 518, 590, 591, 519, 521, 523, 525, 527, 529, 531, 533, 567, 565, 563, 561, 559, 557, 555, 553, 569, 570, 552, 554, 556, 558), (1349, 1347, 1345, 1351), (1611, 1601, 1599, 1613), (50, 54, 16, 14), (1352, 1342, 1344, 1350), (123, 89, 91, 127), (131, 119, 121, 129), (911, 897, 895, 913), (182, 200, 219, 217), (51, 35, 67, 70), (960, 888, 918, 921), (806, 778, 776, 808), (1907, 1897, 1895, 1909), (1773, 1772, 1753, 1754), (1800, 1782, 1784, 1798), (501, 489, 491, 499), (1014, 1013, 1032, 1033), (1506, 1484, 1486, 1504), (961, 960, 921, 920), (865, 849, 881, 884), (798, 786, 784, 800), (912, 894, 896, 910), (848, 866, 885, 883), (986, 968, 970, 984), (1621, 1591, 1589, 1623), (1351, 1345, 1343, 1353), (1876, 1854, 1856, 1874), (21, 11, 9, 23), (1762, 1744, 1746, 1760), (499, 491, 493, 497), (430, 414, 412, 432), (577, 561, 563, 575), (950, 930, 928, 952), (2095, 2134, 2133, 2112), (642, 646, 608, 606), (1757, 1751, 1749, 1759), (1914, 1888, 1890, 1912), (1903, 1921, 1902, 1900), (877, 853, 855, 875), (1237, 1255, 1236, 1234), (1734, 1735, 1774, 1775), (2063, 2037, 2035, 2065), (2058, 2040, 2042, 2056), (1653, 1635, 1633, 1655), (1200, 1198, 1256, 1217), (1326, 1292, 1294, 1324), (2119, 2094, 2095, 2112, 2113, 2114, 2080, 2082, 2083, 2081, 2100, 2084, 2085, 2086, 2087, 2088, 2089, 2090, 2091, 2092, 2093, 2101, 2102, 2103, 2117, 2118), (1619, 1593, 1591, 1621), (1867, 1882, 1923, 1865), (1954, 1924, 1926, 1952), (1403, 1402, 1383, 1384), (1694, 1664, 1666, 1692), (647, 645, 609, 611, 613, 615, 617, 619, 621, 623, 624, 625, 622, 620, 618, 616, 614, 612, 610, 608, 646, 648, 650, 652, 654, 656, 658, 660, 661, 663, 662, 659, 657, 655, 653, 651, 649), (1909, 1895, 1893, 1911), (1912, 1890, 1892, 1910), (1723, 1713, 1711, 1725), (1205, 1195, 1193, 1207), (1281, 1267, 1265, 1283), (1982, 1968, 1970, 1980), (1178, 1141, 1111, 1144), (1540, 1522, 1524, 1538), (364, 332, 330, 365), (200, 199, 218, 219), (355, 339, 341, 353), (1172, 1150, 1152, 1170), (1686, 1672, 1674, 1684), (388, 382, 384, 386), (1498, 1492, 1494, 1496), (2089, 2146, 2145, 2090), (1804, 1778, 1780, 1802), (1385, 1382, 1381, 1387), (467, 453, 451, 469), (1576, 1562, 1564, 1574), (1020, 1008, 1006, 1022), (575, 563, 565, 573), (2019, 2009, 2007, 2021), (837, 823, 821, 839), (586, 554, 552, 587), (1879, 1853, 1851, 1881), (502, 490, 488, 504), (1283, 1265, 1263, 1285), (2002, 2000, 1998, 2033, 2035, 2037, 2039, 2041, 2043, 2045, 2047, 2048, 2050, 2049, 2046, 2044, 2042, 2040, 2038, 2036, 2034, 2032, 1999, 2001, 2003, 2005, 2007, 2009, 2011, 2013, 2071, 2070, 2012, 2010, 2008, 2006, 2004), (135, 115, 117, 133), (1104, 1067, 1037, 1070), (835, 825, 823, 837), (715, 713, 711, 709, 707, 705, 703, 701, 717, 718, 700, 702, 704, 706, 708, 710, 712, 714, 716, 680, 678, 676, 674, 672, 670, 668, 666, 738, 739, 667, 669, 671, 673, 675, 677, 679, 681), (795, 787, 789, 793), (2117, 2138, 2137, 2118), (2057, 2043, 2041, 2059), (1877, 1855, 1853, 1879), (651, 635, 637, 649), (1918, 1884, 1886, 1916), (1551, 1550, 1531, 1532), (547, 521, 519, 549), (59, 43, 45, 57), (1583, 1557, 1555, 1585), (660, 628, 626, 661), (792, 791, 810, 811), (405, 437, 440, 421), (437, 405, 407, 435), (458, 494, 498, 460), (2116, 2126, 2125, 2104), (1068, 1069, 1108, 1109), (1533, 1530, 1529, 1535), (1325, 1295, 1293, 1327), (1390, 1376, 1378, 1388), (240, 234, 236, 238), (2065, 2035, 2033, 2067), (688, 674, 676, 686), (1646, 1640, 1642, 1644), (1769, 1739, 1737, 1771), (1758, 1748, 1750, 1756), (917, 891, 889, 919), (1729, 1707, 1705, 1731), (1355, 1341, 1339, 1357), (55, 47, 49, 53), (322, 300, 302, 320), (433, 409, 411, 431), (2056, 2042, 2044, 2054), (1660, 1661, 1700, 1701), (509, 481, 483, 507), (1983, 1969, 1967, 1985), (1732, 1702, 1704, 1730), (947, 931, 933, 945), (2149, 2150, 2151, 2152, 2153, 2154, 2155, 2120, 2121, 2122, 2123, 2124, 2125, 2126, 2127, 2128, 2129, 2130, 2131, 2132, 2133, 2134, 2135, 2136, 2137, 2138, 2139, 2140, 2141, 2142, 2143, 2144, 2145, 2146, 2147, 2148), (1422, 1420, 1478, 1439), (1399, 1369, 1367, 1401), (1622, 1588, 1590, 1620), (1019, 1007, 1009, 1017), (1905, 1899, 1897, 1907), (1702, 1732, 1771, 1737), (108, 126, 145, 143), (306, 304, 302, 300, 298, 296, 368, 369, 297, 299, 301, 303, 305, 307, 309, 311, 345, 343, 341, 339, 337, 335, 333, 331, 347, 348, 330, 332, 334, 336, 338, 340, 342, 344, 346, 310, 308), (979, 977, 975, 981), (286, 288, 290, 291, 293, 292, 289, 287, 285, 283, 281, 279, 277, 275, 239, 241, 243, 245, 247, 249, 251, 253, 254, 255, 252, 250, 248, 246, 244, 242, 240, 238, 276, 278, 280, 282, 284), (842, 816, 818, 840), (834, 824, 826, 832), (1247, 1225, 1223, 1249), (1731, 1705, 1703, 1733), (717, 701, 733, 736), (2062, 2036, 2038, 2060), (18, 12, 14, 16), (610, 604, 606, 608), (722, 714, 712, 724), (215, 183, 185, 213), (646, 642, 640, 648), (25, 7, 5, 27), (1798, 1784, 1786, 1796), (1984, 1966, 1968, 1982), (1145, 1110, 1140, 1179), (734, 702, 700, 735), (138, 114, 112, 140), (1358, 1336, 1338, 1356), (549, 519, 591, 550), (1725, 1711, 1709, 1727), (2088, 2147, 2146, 2089), (1391, 1377, 1375, 1393), (1288, 1258, 1260, 1286), (495, 479, 511, 514), (425, 417, 419, 423), (746, 744, 742, 740, 812, 813, 741, 743, 745, 747, 749, 751, 753, 755, 789, 787, 785, 783, 781, 779, 777, 775, 791, 792, 774, 776, 778, 780, 782, 784, 786, 788, 790, 754, 752, 750, 748), (1107, 1106, 1087, 1088), (56, 48, 46, 58), (583, 555, 557, 581), (1311, 1329, 1310, 1308), (1652, 1634, 1636, 1650), (1312, 1328, 1329, 1311, 1313, 1315, 1317, 1319, 1321, 1323, 1325, 1327, 1288, 1286, 1284, 1282, 1280, 1278, 1276, 1274, 1291, 1290, 1275, 1277, 1279, 1281, 1283, 1285, 1287, 1289, 1326, 1324, 1322, 1320, 1318, 1316, 1314), (940, 939, 958, 959), (869, 867, 831, 833, 835, 837, 839, 841, 843, 845, 846, 847, 844, 842, 840, 838, 836, 834, 832, 830, 868, 870, 872, 874, 876, 878, 880, 882, 883, 885, 884, 881, 879, 877, 875, 873, 871), (252, 222, 224, 250), (1948, 1930, 1932, 1946), (1473, 1443, 1441, 1475), (2092, 2143, 2142, 2093), (244, 230, 232, 242), (2090, 2145, 2144, 2091), (1793, 1791, 1789, 1795), (246, 228, 230, 244), (1469, 1447, 1445, 1471), (221, 220, 181, 180), (351, 343, 345, 349), (1317, 1303, 1301, 1319), (1719, 1717, 1715, 1721), (923, 955, 958, 939), (544, 522, 524, 542), (1978, 1972, 1975, 1994), (729, 705, 707, 727), (1034, 962, 992, 995), (770, 740, 742, 768), (1944, 1934, 1936, 1942), (1090, 1084, 1087, 1106), (2020, 2006, 2008, 2018), (622, 592, 594, 620), (126, 125, 144, 145), (2099, 2153, 2152, 2100), (616, 598, 600, 614), (1906, 1896, 1898, 1904), (844, 814, 816, 842), (542, 524, 526, 540), (401, 371, 443, 402), (1533, 1551, 1532, 1530), (1693, 1667, 1665, 1695), (207, 191, 193, 205), (728, 708, 706, 730), (762, 748, 750, 760), (1392, 1374, 1376, 1390), (1542, 1520, 1522, 1540), (875, 855, 857, 873), (206, 194, 192, 208), (1170, 1152, 1154, 1168), (1166, 1156, 1158, 1164), (942, 938, 936, 944), (1279, 1269, 1267, 1281), (103, 77, 75, 105), (613, 603, 601, 615), (1285, 1263, 1261, 1287), (2103, 2139, 2138, 2117), (939, 940, 922, 924, 926, 928, 930, 932, 934, 936, 938, 902, 900, 898, 896, 894, 892, 890, 888, 960, 961, 889, 891, 893, 895, 897, 899, 901, 903, 937, 935, 933, 931, 929, 927, 925, 923), (1756, 1750, 1753, 1772), (764, 746, 748, 762), (444, 474, 477, 516), (197, 163, 165, 201), (1548, 1514, 1516, 1546), (504, 488, 486, 506), (395, 377, 375, 397), (1398, 1368, 1370, 1396), (1612, 1598, 1600, 1610), (239, 237, 235, 241), (1829, 1826, 1825, 1831), (1055, 1049, 1047, 1057), (1808, 1809, 1848, 1849), (570, 569, 588, 589), (2086, 2149, 2148, 2087), (1389, 1379, 1377, 1391), (620, 594, 596, 618), (511, 479, 481, 509), (1504, 1486, 1488, 1502), (1210, 1188, 1190, 1208), (1208, 1190, 1192, 1206), (681, 683, 719, 715), (1436, 1406, 1408, 1434), (1028, 1000, 998, 1030), (918, 888, 890, 916), (1942, 1936, 1938, 1940), (1026, 1002, 1000, 1028), (1649, 1639, 1637, 1651), (1171, 1153, 1151, 1173), (1476, 1460, 1454, 1457), (2016, 2010, 2012, 2014), (248, 226, 228, 246), (1809, 1792, 1790, 1848), (1645, 1660, 1701, 1643), (172, 154, 156, 170), (1882, 1883, 1922, 1923), (1402, 1386, 1380, 1383), (1059, 1045, 1043, 1061), (69, 71, 70, 67, 65, 63, 61, 59, 57, 55, 53, 17, 19, 21, 23, 25, 27, 29, 31, 32, 33, 30, 28, 26, 24, 22, 20, 18, 16, 54, 56, 58, 60, 62, 64, 66, 68), (972, 970, 968, 966, 964, 962, 1034, 1035, 963, 965, 967, 969, 971, 973, 975, 977, 1011, 1009, 1007, 1005, 1003, 1001, 999, 997, 1013, 1014, 996, 998, 1000, 1002, 1004, 1006, 1008, 1010, 1012, 976, 974), (1545, 1519, 1517, 1547), (550, 551, 548, 546, 544, 542, 540, 538, 536, 534, 572, 574, 576, 578, 580, 582, 584, 586, 587, 589, 588, 585, 583, 581, 579, 577, 575, 573, 571, 535, 537, 539, 541, 543, 545, 547, 549), (1546, 1516, 1518, 1544), (2119, 2136, 2135, 2094), (1869, 1863, 1861, 1871), (1920, 1904, 1898, 1901), (67, 35, 37, 65), (1696, 1694, 1692, 1690, 1688, 1686, 1684, 1682, 1698, 1699, 1681, 1683, 1685, 1687, 1689, 1691, 1693, 1695, 1697, 1658, 1656, 1654, 1652, 1650, 1648, 1646, 1644, 1661, 1660, 1645, 1647, 1649, 1651, 1653, 1655, 1657, 1659), (658, 630, 628, 660), (1239, 1233, 1231, 1241), (478, 496, 515, 513), (165, 163, 161, 167), (548, 518, 520, 546), (1941, 1939, 1937, 1943), (1094, 1080, 1082, 1092), (1441, 1443, 1445, 1447, 1449, 1451, 1453, 1455, 1456, 1458, 1457, 1454, 1452, 1450, 1448, 1446, 1444, 1442, 1440, 1407, 1409, 1411, 1413, 1415, 1417, 1419, 1421, 1479, 1478, 1420, 1418, 1416, 1414, 1412, 1410, 1408, 1406), (653, 633, 635, 651), (1178, 1144, 1146, 1176), (1243, 1229, 1227, 1245), (1424, 1418, 1420, 1422), (361, 333, 335, 359), (1515, 1480, 1510, 1549), (1428, 1414, 1416, 1426), (1765, 1743, 1741, 1767), (1834, 1820, 1822, 1832), (1319, 1301, 1299, 1321), (552, 570, 589, 587), (1464, 1450, 1452, 1462), (1102, 1072, 1074, 1100), (1361, 1335, 1333, 1363), (1844, 1807, 1777, 1810), (471, 449, 447, 473), (503, 487, 489, 501), (1353, 1343, 1341, 1355), (1085, 1086, 1088, 1087, 1084, 1082, 1080, 1078, 1076, 1074, 1072, 1070, 1037, 1039, 1041, 1043, 1045, 1047, 1049, 1051, 1109, 1108, 1050, 1048, 1046, 1044, 1042, 1040, 1038, 1036, 1071, 1073, 1075, 1077, 1079, 1081, 1083), (1093, 1083, 1081, 1095), (178, 148, 150, 176), (580, 560, 558, 582), (1396, 1370, 1372, 1394), (1241, 1231, 1229, 1243), (507, 483, 485, 505), (173, 155, 153, 175), (1055, 1057, 1059, 1061, 1063, 1065, 1067, 1104, 1102, 1100, 1098, 1096, 1094, 1092, 1090, 1106, 1107, 1089, 1091, 1093, 1095, 1097, 1099, 1101, 1103, 1105, 1066, 1064, 1062, 1060, 1058, 1056, 1054, 1052, 1069, 1068, 1053), (2097, 2155, 2154, 2096), (573, 565, 567, 571), (1520, 1518, 1516, 1514, 1481, 1483, 1485, 1487, 1489, 1491, 1493, 1495, 1553, 1552, 1494, 1492, 1490, 1488, 1486, 1484, 1482, 1480, 1515, 1517, 1519, 1521, 1523, 1525, 1527, 1529, 1530, 1532, 1531, 1528, 1526, 1524, 1522), (1286, 1260, 1262, 1284), (179, 149, 221, 180), (472, 446, 448, 470), (1276, 1270, 1272, 1274), (31, 1, 73, 32), (768, 742, 744, 766), (1128, 1122, 1124, 1126), (101, 79, 77, 103), (874, 858, 856, 876), (518, 548, 551, 590), (690, 672, 674, 688), (1215, 1185, 1218, 1252), (685, 679, 677, 687), (657, 629, 631, 655), (49, 15, 17, 53), (614, 600, 602, 612), (169, 159, 157, 171), (802, 782, 780, 804), (1806, 1776, 1778, 1804), (213, 185, 187, 211), (211, 187, 189, 209), (429, 413, 415, 427), (313, 311, 309, 315), (465, 455, 453, 467), (1691, 1669, 1667, 1693), (286, 262, 260, 288), (641, 607, 609, 645), (574, 566, 564, 576), (1096, 1078, 1080, 1094), (1155, 1157, 1159, 1160, 1162, 1161, 1158, 1156, 1154, 1152, 1150, 1148, 1146, 1144, 1111, 1113, 1115, 1117, 1119, 1121, 1123, 1125, 1183, 1182, 1124, 1122, 1120, 1118, 1116, 1114, 1112, 1110, 1145, 1147, 1149, 1151, 1153), (400, 370, 372, 398), (1685, 1675, 1673, 1687), (1101, 1075, 1073, 1103), (320, 302, 304, 318), (1354, 1340, 1342, 1352), (1127, 1129, 1131, 1133, 1135, 1137, 1139, 1141, 1178, 1176, 1174, 1172, 1170, 1168, 1166, 1164, 1180, 1181, 1163, 1165, 1167, 1169, 1171, 1173, 1175, 1177, 1179, 1140, 1138, 1136, 1134, 1132, 1130, 1128, 1126, 1143, 1142), (391, 381, 379, 393), (1654, 1632, 1634, 1652), (17, 15, 13, 19), (171, 157, 155, 173), (1625, 1624, 1605, 1606), (1509, 1483, 1481, 1511), (1095, 1081, 1079, 1097), (1432, 1410, 1412, 1430), (166, 160, 162, 164), (2026, 2000, 2002, 2024), (949, 929, 931, 947), (1395, 1373, 1371, 1397), (167, 161, 159, 169), (1360, 1334, 1336, 1358), (272, 276, 238, 236), (2059, 2041, 2039, 2061), (579, 559, 561, 577), (1950, 1928, 1930, 1948), (1475, 1441, 1406, 1436), (1692, 1666, 1668, 1690), (424, 420, 418, 426), (808, 776, 774, 809), (1918, 1881, 1851, 1884), (981, 975, 973, 983), (700, 718, 737, 735), (903, 905, 941, 937), (314, 308, 310, 312), (100, 78, 80, 98), (1575, 1565, 1563, 1577), (1726, 1708, 1710, 1724), (1870, 1860, 1862, 1868), (1091, 1085, 1083, 1093), (102, 76, 78, 100), (1945, 1935, 1933, 1947), (992, 962, 964, 990), (845, 815, 887, 846), (543, 525, 523, 545), (1282, 1264, 1266, 1280), (1910, 1892, 1894, 1908), (330, 348, 367, 365), (1880, 1919, 1885, 1850), (146, 74, 104, 107), (1659, 1629, 1662, 1696), (767, 745, 743, 769), (392, 378, 380, 390), (1842, 1812, 1814, 1840), (1908, 1894, 1896, 1906), (1831, 1825, 1823, 1833), (1990, 1960, 1962, 1988), (1313, 1307, 1305, 1315), (1949, 1931, 1929, 1951), (1245, 1227, 1225, 1247), (983, 973, 971, 985), (1018, 1010, 1008, 1020), (1873, 1859, 1857, 1875), (908, 898, 900, 906), (1167, 1157, 1155, 1169), (1030, 998, 996, 1031), (872, 860, 858, 874), (2107, 2122, 2121, 2108), (2106, 2123, 2122, 2107), (319, 305, 303, 321), (694, 668, 670, 692), (318, 304, 306, 316), (208, 192, 190, 210), (869, 861, 863, 867), (288, 260, 258, 290), (1952, 1926, 1928, 1950), (1616, 1594, 1596, 1614), (593, 665, 624, 623), (871, 859, 861, 869), (1163, 1181, 1162, 1160), (1633, 1635, 1637, 1639, 1641, 1643, 1701, 1700, 1642, 1640, 1638, 1636, 1634, 1632, 1630, 1628, 1663, 1665, 1667, 1669, 1671, 1673, 1675, 1677, 1678, 1680, 1679, 1676, 1674, 1672, 1670, 1668, 1666, 1664, 1662, 1629, 1631), (1883, 1866, 1864, 1922), (1250, 1220, 1222, 1248), (1246, 1224, 1226, 1244), (1021, 1005, 1007, 1019), (1064, 1038, 1040, 1062), (2068, 2052, 2046, 2049), (727, 707, 709, 725), (879, 851, 853, 877), (1430, 1412, 1414, 1428), (1323, 1297, 1295, 1325), (1991, 1961, 1959, 1993), (1136, 1114, 1116, 1134), (1770, 1736, 1738, 1768), (2029, 1999, 2032, 2066), (358, 338, 336, 360), (914, 892, 894, 912), (1755, 1752, 1751, 1757), (203, 195, 197, 201), (2028, 1998, 2000, 2026), (1977, 1974, 1973, 1979), (868, 864, 862, 870), (1992, 1958, 1960, 1990), (1129, 1123, 1121, 1131), (129, 121, 123, 127), (463, 457, 455, 465), (216, 184, 182, 217), (539, 529, 527, 541), (1574, 1564, 1566, 1572), (369, 368, 329, 328), (990, 964, 966, 988), (1316, 1302, 1304, 1314), (615, 601, 599, 617), (1609, 1603, 1601, 1611), (1495, 1497, 1512, 1553), (1759, 1749, 1747, 1761), (2115, 2127, 2126, 2116), (1429, 1415, 1413, 1431), (1499, 1493, 1491, 1501), (315, 309, 307, 317), (765, 747, 745, 767), (682, 680, 716, 720), (1803, 1781, 1779, 1805), (1060, 1042, 1044, 1058), (1915, 1889, 1887, 1917), (759, 753, 751, 761), (832, 826, 828, 830), (489, 487, 485, 483, 481, 479, 495, 496, 478, 480, 482, 484, 486, 488, 490, 492, 494, 458, 456, 454, 452, 450, 448, 446, 444, 516, 517, 445, 447, 449, 451, 453, 455, 457, 459, 493, 491), (1068, 1109, 1051, 1053), (1364, 1365, 1404, 1405), (1651, 1637, 1635, 1653), (1340, 1338, 1336, 1334, 1332, 1367, 1369, 1371, 1373, 1375, 1377, 1379, 1381, 1382, 1384, 1383, 1380, 1378, 1376, 1374, 1372, 1370, 1368, 1366, 1333, 1335, 1337, 1339, 1341, 1343, 1345, 1347, 1405, 1404, 1346, 1344, 1342), (2024, 2002, 2004, 2022), (1802, 1780, 1782, 1800), (1607, 1625, 1606, 1604), (2017, 2011, 2009, 2019), (1388, 1378, 1380, 1386), (1357, 1359, 1361, 1363, 1400, 1398, 1396, 1394, 1392, 1390, 1388, 1386, 1402, 1403, 1385, 1387, 1389, 1391, 1393, 1395, 1397, 1399, 1401, 1362, 1360, 1358, 1356, 1354, 1352, 1350, 1348, 1365, 1364, 1349, 1351, 1353, 1355), (567, 533, 535, 571), (1425, 1419, 1417, 1427), (1016, 1012, 1010, 1018), (838, 820, 822, 836), (1036, 1066, 1105, 1071), (2060, 2038, 2040, 2058), (1539, 1525, 1523, 1541), (1979, 1973, 1971, 1981), (1427, 1417, 1415, 1429), (505, 485, 487, 503), (104, 74, 76, 102), (1582, 1556, 1558, 1580), (1284, 1262, 1264, 1282), (506, 486, 484, 508), (1212, 1186, 1188, 1210), (350, 346, 344, 352), (1766, 1740, 1742, 1764), (878, 854, 852, 880), (756, 754, 790, 794), (689, 675, 673, 691), (1465, 1451, 1449, 1467), (648, 640, 638, 650), (1505, 1487, 1485, 1507), (1362, 1332, 1334, 1360), (1734, 1775, 1717, 1719), (980, 974, 976, 978), (277, 269, 271, 275), (1620, 1590, 1592, 1618), (1917, 1887, 1885, 1919), (1655, 1633, 1631, 1657), (1437, 1474, 1472, 1470, 1468, 1466, 1464, 1462, 1460, 1476, 1477, 1459, 1461, 1463, 1465, 1467, 1469, 1471, 1473, 1475, 1436, 1434, 1432, 1430, 1428, 1426, 1424, 1422, 1439, 1438, 1423, 1425, 1427, 1429, 1431, 1433, 1435), (1127, 1142, 1183, 1125), (541, 527, 525, 543), (791, 775, 807, 810), (512, 480, 478, 513), (2104, 2125, 2124, 2105), (1607, 1604, 1603, 1609), (1998, 2028, 2067, 2033), (951, 927, 929, 949), (1627, 1569, 1571, 1586), (1844, 1810, 1812, 1842), (1130, 1120, 1122, 1128), (397, 375, 373, 399), (498, 494, 492, 500), (1142, 1143, 1182, 1183), (989, 967, 965, 991), (1573, 1567, 1565, 1575), (324, 298, 300, 322), (760, 750, 752, 758), (1211, 1189, 1187, 1213), (436, 408, 406, 438), (287, 259, 261, 285), (1293, 1258, 1288, 1327), (205, 193, 195, 203), (1730, 1704, 1706, 1728), (1797, 1787, 1785, 1799), (578, 562, 560, 580), (1135, 1117, 1115, 1137), (136, 116, 114, 138), (843, 817, 815, 845), (438, 406, 404, 439), (125, 109, 141, 144), (1913, 1891, 1889, 1915), (1252, 1218, 1220, 1250), (2091, 2144, 2143, 2092), (905, 903, 901, 907), (807, 775, 777, 805), (22, 8, 10, 20), (904, 902, 938, 942), (1202, 1196, 1198, 1200), (280, 268, 266, 282), (1980, 1970, 1972, 1978), (536, 530, 532, 534), (245, 231, 229, 247), (1035, 994, 993, 963), (431, 411, 413, 429), (1833, 1823, 1821, 1835), (649, 637, 639, 647), (1501, 1503, 1505, 1507, 1509, 1511, 1548, 1546, 1544, 1542, 1540, 1538, 1536, 1534, 1550, 1551, 1533, 1535, 1537, 1539, 1541, 1543, 1545, 1547, 1549, 1510, 1508, 1506, 1504, 1502, 1500, 1498, 1496, 1513, 1512, 1497, 1499), (1098, 1076, 1078, 1096), (991, 993, 994, 995, 992, 990, 988, 986, 984, 982, 980, 978, 1016, 1018, 1020, 1022, 1024, 1026, 1028, 1030, 1031, 1033, 1032, 1029, 1027, 1025, 1023, 1021, 1019, 1017, 1015, 979, 981, 983, 985, 987, 989), (1163, 1160, 1159, 1165), (2066, 2032, 2034, 2064), (1052, 1050, 1108, 1069), (387, 385, 383, 389), (30, 0, 2, 28), (1479, 1421, 1423, 1438), (987, 969, 967, 989), (873, 857, 859, 871), (540, 526, 528, 538), (1459, 1456, 1455, 1461), (508, 484, 482, 510), (1137, 1115, 1113, 1139), (621, 595, 593, 623), (108, 110, 112, 114, 116, 118, 120, 122, 124, 88, 86, 84, 82, 80, 78, 76, 74, 146, 147, 75, 77, 79, 81, 83, 85, 87, 89, 123, 121, 119, 117, 115, 113, 111, 109, 125, 126), (1326, 1289, 1259, 1292), (833, 827, 825, 835), (840, 818, 820, 838), (247, 229, 227, 249), (370, 400, 403, 442), (28, 2, 4, 26), (147, 106, 105, 75), (1832, 1822, 1824, 1830), (1512, 1513, 1552, 1553), (799, 783, 785, 797), (1132, 1118, 1120, 1130), (1180, 1164, 1158, 1161), (812, 740, 770, 773), (1612, 1610, 1608, 1624, 1625, 1607, 1609, 1611, 1613, 1615, 1617, 1619, 1621, 1623, 1584, 1582, 1580, 1578, 1576, 1574, 1572, 1570, 1587, 1586, 1571, 1573, 1575, 1577, 1579, 1581, 1583, 1585, 1622, 1620, 1618, 1616, 1614), (2021, 2007, 2005, 2023), (2102, 2140, 2139, 2103), (1626, 1568, 1566, 1564, 1562, 1560, 1558, 1556, 1554, 1589, 1591, 1593, 1595, 1597, 1599, 1601, 1603, 1604, 1606, 1605, 1602, 1600, 1598, 1596, 1594, 1592, 1590, 1588, 1555, 1557, 1559, 1561, 1563, 1565, 1567, 1569, 1627), (656, 632, 630, 658), (913, 895, 893, 915), (1280, 1266, 1268, 1278), (1328, 1312, 1306, 1309), (1357, 1339, 1337, 1359), (836, 822, 824, 834), (1348, 1346, 1404, 1365), (282, 266, 264, 284), (311, 313, 349, 345), (2071, 2013, 2015, 2030), (281, 265, 267, 279), (2081, 2074, 2075, 2080), (1953, 1927, 1925, 1955), (910, 896, 898, 908), (496, 495, 514, 515), (1461, 1455, 1453, 1463), (1795, 1789, 1787, 1797), (459, 461, 497, 493), (697, 667, 739, 698), (952, 928, 926, 954), (1956, 1957, 1996, 1997), (2027, 2001, 1999, 2029), (922, 940, 959, 957), (1138, 1112, 1114, 1136), (1688, 1670, 1672, 1686), (1367, 1332, 1362, 1401), (1035, 1034, 995, 994), (1547, 1517, 1515, 1549), (1255, 1254, 1235, 1236), (692, 670, 672, 690), (1237, 1234, 1233, 1239), (760, 758, 756, 794, 796, 798, 800, 802, 804, 806, 808, 809, 811, 810, 807, 805, 803, 801, 799, 797, 795, 793, 757, 759, 761, 763, 765, 767, 769, 771, 772, 773, 770, 768, 766, 764, 762), (1017, 1009, 1011, 1015), (353, 341, 343, 351), (1092, 1082, 1084, 1090), (1946, 1932, 1934, 1944), (796, 788, 786, 798), (1022, 1006, 1004, 1024), (1538, 1524, 1526, 1536), (1728, 1706, 1708, 1726), (176, 150, 152, 174), (60, 44, 42, 62), (1466, 1448, 1450, 1464), (920, 921, 918, 916, 914, 912, 910, 908, 906, 904, 942, 944, 946, 948, 950, 952, 954, 956, 957, 959, 958, 955, 953, 951, 949, 947, 945, 943, 941, 905, 907, 909, 911, 913, 915, 917, 919), (2073, 2075, 2074, 2072), (220, 148, 178, 181), (352, 344, 342, 354), (1733, 1703, 1736, 1770), (1829, 1847, 1828, 1826), (394, 376, 378, 392), (1947, 1933, 1931, 1949), (54, 50, 48, 56), (1880, 1850, 1852, 1878), (2085, 2150, 2149, 2086), (1134, 1116, 1118, 1132), (284, 264, 262, 286), (130, 122, 120, 132), (297, 369, 328, 327), (170, 156, 158, 168), (723, 711, 713, 721), (375, 377, 379, 381, 383, 385, 419, 417, 415, 413, 411, 409, 407, 405, 421, 422, 404, 406, 408, 410, 412, 414, 416, 418, 420, 384, 382, 380, 378, 376, 374, 372, 370, 442, 443, 371, 373), (317, 307, 305, 319), (326, 296, 298, 324), (1500, 1490, 1492, 1498), (1836, 1818, 1820, 1834), (140, 112, 110, 142), (404, 422, 441, 439), (2100, 2152, 2151, 2084), (943, 935, 937, 941), (316, 306, 308, 314), (1584, 1554, 1556, 1582), (1708, 1706, 1704, 1702, 1737, 1739, 1741, 1743, 1745, 1747, 1749, 1751, 1752, 1754, 1753, 1750, 1748, 1746, 1744, 1742, 1740, 1738, 1736, 1703, 1705, 1707, 1709, 1711, 1713, 1715, 1717, 1775, 1774, 1716, 1714, 1712, 1710), (27, 5, 3, 29), (1762, 1760, 1758, 1756, 1772, 1773, 1755, 1757, 1759, 1761, 1763, 1765, 1767, 1769, 1771, 1732, 1730, 1728, 1726, 1724, 1722, 1720, 1718, 1735, 1734, 1719, 1721, 1723, 1725, 1727, 1729, 1731, 1733, 1770, 1768, 1766, 1764), (29, 3, 1, 31), (212, 188, 186, 214), (1201, 1199, 1197, 1203), (774, 792, 811, 809), (654, 634, 632, 656), (1165, 1159, 1157, 1167), (1385, 1403, 1384, 1382), (2023, 2005, 2003, 2025), (739, 738, 699, 698), (360, 336, 334, 362), (1681, 1699, 1680, 1678), (398, 372, 374, 396), (1126, 1124, 1182, 1143), (763, 749, 747, 765), (730, 706, 704, 732), (356, 340, 338, 358), (1581, 1559, 1557, 1583), (256, 274, 293, 291), (991, 965, 963, 993), (2080, 2075, 2079, 2082), (253, 223, 295, 254), (1903, 1900, 1899, 1905), (469, 451, 449, 471), (1985, 1967, 1965, 1987), (26, 4, 6, 24), (831, 829, 827, 833), (1647, 1641, 1639, 1649), (1767, 1741, 1739, 1769), (830, 828, 864, 868), (1315, 1305, 1303, 1317), (1359, 1337, 1335, 1361), (1867, 1865, 1863, 1869), (1544, 1518, 1520, 1542), (1645, 1643, 1641, 1647), (427, 415, 417, 425), (1203, 1197, 1195, 1205), (2113, 2132, 2131, 2114), (1496, 1494, 1552, 1513), (1825, 1826, 1828, 1827, 1824, 1822, 1820, 1818, 1816, 1814, 1812, 1810, 1777, 1779, 1781, 1783, 1785, 1787, 1789, 1791, 1849, 1848, 1790, 1788, 1786, 1784, 1782, 1780, 1778, 1776, 1811, 1813, 1815, 1817, 1819, 1821, 1823), (1843, 1813, 1811, 1845), (1251, 1221, 1219, 1253), (2109, 2130, 2129, 2110), (1650, 1636, 1638, 1648), (1089, 1107, 1088, 1086), (726, 710, 708, 728), (1244, 1226, 1228, 1242), (508, 510, 512, 513, 515, 514, 511, 509, 507, 505, 503, 501, 499, 497, 461, 463, 465, 467, 469, 471, 473, 475, 476, 477, 474, 472, 470, 468, 466, 464, 462, 460, 498, 500, 502, 504, 506), (1511, 1481, 1514, 1548), (1434, 1408, 1410, 1432), (915, 893, 891, 917), (389, 383, 381, 391), (1433, 1411, 1409, 1435), (687, 677, 675, 689), (1062, 1040, 1042, 1060), (142, 110, 108, 143), (1321, 1299, 1297, 1323), (956, 924, 922, 957), (738, 666, 696, 699), (1278, 1268, 1270, 1276), (1426, 1416, 1418, 1424), (1867, 1869, 1871, 1873, 1875, 1877, 1879, 1881, 1918, 1916, 1914, 1912, 1910, 1908, 1906, 1904, 1920, 1921, 1903, 1905, 1907, 1909, 1911, 1913, 1915, 1917, 1919, 1880, 1878, 1876, 1874, 1872, 1870, 1868, 1866, 1883, 1882), (1462, 1452, 1454, 1460), (357, 337, 339, 355), (1579, 1561, 1559, 1581), (758, 752, 754, 756), (626, 644, 663, 661), (839, 821, 819, 841), (1977, 1995, 1976, 1974), (1277, 1271, 1269, 1279), (1836, 1834, 1832, 1830, 1846, 1847, 1829, 1831, 1833, 1835, 1837, 1839, 1841, 1843, 1845, 1806, 1804, 1802, 1800, 1798, 1796, 1794, 1792, 1809, 1808, 1793, 1795, 1797, 1799, 1801, 1803, 1805, 1807, 1844, 1842, 1840, 1838), (619, 597, 595, 621), (581, 557, 559, 579), (1658, 1628, 1630, 1656), (97, 83, 81, 99), (1570, 1568, 1626, 1587), (1510, 1480, 1482, 1508), (1699, 1698, 1679, 1680), (954, 926, 924, 956), (137, 113, 115, 135), (1438, 1439, 1478, 1479), (1174, 1148, 1150, 1172), (1852, 1850, 1885, 1887, 1889, 1891, 1893, 1895, 1897, 1899, 1900, 1902, 1901, 1898, 1896, 1894, 1892, 1890, 1888, 1886, 1884, 1851, 1853, 1855, 1857, 1859, 1861, 1863, 1865, 1923, 1922, 1864, 1862, 1860, 1858, 1856, 1854), (2114, 2131, 2130, 2109), (1847, 1846, 1827, 1828), (52, 51, 70, 71), (1761, 1747, 1745, 1763), (1718, 1716, 1774, 1735), (1058, 1044, 1046, 1056), (362, 334, 332, 364), (2022, 2004, 2006, 2020), (1241, 1243, 1245, 1247, 1249, 1251, 1253, 1214, 1212, 1210, 1208, 1206, 1204, 1202, 1200, 1217, 1216, 1201, 1203, 1205, 1207, 1209, 1211, 1213, 1215, 1252, 1250, 1248, 1246, 1244, 1242, 1240, 1238, 1254, 1255, 1237, 1239), (546, 520, 522, 544), (996, 1014, 1033, 1031), (1054, 1048, 1050, 1052), (386, 384, 420, 424), (2018, 2008, 2010, 2016), (461, 459, 457, 463), (572, 568, 566, 574), (390, 380, 382, 388), (1387, 1381, 1379, 1389), (696, 666, 668, 694), (1683, 1677, 1675, 1685), (1176, 1146, 1148, 1174), (73, 72, 33, 32), (323, 301, 299, 325), (2069, 2068, 2049, 2050), (1207, 1193, 1191, 1209), (1760, 1746, 1748, 1758), (1356, 1338, 1340, 1354), (1507, 1485, 1483, 1509), (210, 190, 188, 212), (948, 932, 930, 950), (276, 272, 270, 278), (2064, 2034, 2036, 2062), (1872, 1858, 1860, 1870), (1689, 1671, 1669, 1691), (1350, 1344, 1346, 1348), (545, 523, 521, 547), (98, 80, 82, 96), (278, 270, 268, 280), (643, 627, 659, 662), (1508, 1482, 1484, 1506), (1947, 1949, 1951, 1953, 1955, 1992, 1990, 1988, 1986, 1984, 1982, 1980, 1978, 1994, 1995, 1977, 1979, 1981, 1983, 1985, 1987, 1989, 1991, 1993, 1954, 1952, 1950, 1948, 1946, 1944, 1942, 1940, 1957, 1956, 1941, 1943, 1945), (250, 224, 226, 248), (2030, 2031, 2070, 2071), (1931, 1933, 1935, 1937, 1939, 1997, 1996, 1938, 1936, 1934, 1932, 1930, 1928, 1926, 1924, 1959, 1961, 1963, 1965, 1967, 1969, 1971, 1973, 1974, 1976, 1975, 1972, 1970, 1968, 1966, 1964, 1962, 1960, 1958, 1925, 1927, 1929), (1764, 1742, 1744, 1762), (1169, 1155, 1153, 1171), (2055, 2045, 2043, 2057), (1696, 1662, 1664, 1694), (876, 856, 854, 878), (61, 41, 43, 59), (2112, 2133, 2132, 2113), (2061, 2039, 2037, 2063), (1695, 1665, 1663, 1697), (1065, 1039, 1037, 1067), (1057, 1047, 1045, 1059), (804, 780, 778, 806), (57, 45, 47, 55), (1986, 1964, 1966, 1984), (19, 13, 11, 21), (65, 37, 39, 63), (617, 599, 597, 619), (693, 671, 669, 695), (805, 777, 779, 803), (538, 528, 530, 536), (419, 385, 387, 423), (34, 52, 71, 69), (1648, 1638, 1640, 1646), (2015, 2017, 2019, 2021, 2023, 2025, 2027, 2029, 2066, 2064, 2062, 2060, 2058, 2056, 2054, 2052, 2068, 2069, 2051, 2053, 2055, 2057, 2059, 2061, 2063, 2065, 2067, 2028, 2026, 2024, 2022, 2020, 2018, 2016, 2014, 2031, 2030), (2110, 2129, 2128, 2111), (348, 347, 366, 367), (684, 678, 680, 682), (870, 862, 860, 872), (1943, 1937, 1935, 1945), (428, 416, 414, 430), (1311, 1308, 1307, 1313), (141, 109, 111, 139), (720, 716, 714, 722), (1400, 1366, 1368, 1398), (1394, 1372, 1374, 1392), (96, 82, 84, 94), (741, 813, 772, 771), (1578, 1560, 1562, 1576), (919, 889, 961, 920), (1314, 1304, 1306, 1312), (63, 39, 41, 61), (1175, 1149, 1147, 1177), (1275, 1273, 1271, 1277), (757, 755, 753, 759), (1878, 1852, 1854, 1876), (475, 445, 517, 476), (2014, 2012, 2070, 2031), (1580, 1558, 1560, 1578), (1206, 1192, 1194, 1204), (2015, 2013, 2011, 2017), (655, 631, 633, 653), (2078, 2079, 2075, 2073), (139, 111, 113, 137), (251, 225, 223, 253), (766, 744, 746, 764), (2116, 2104, 2105, 2106, 2107, 2108, 2098, 2097, 2096, 2099, 2100, 2081, 2080, 2114, 2109, 2110, 2111, 2115), (147, 146, 107, 106), (1608, 1602, 1605, 1624), (1763, 1745, 1743, 1765), (242, 232, 234, 240), (91, 89, 87, 93), (58, 46, 44, 60), (814, 886, 887, 815, 817, 819, 821, 823, 825, 827, 829, 863, 861, 859, 857, 855, 853, 851, 849, 865, 866, 848, 850, 852, 854, 856, 858, 860, 862, 864, 828, 826, 824, 822, 820, 818, 816), (396, 374, 376, 394), (468, 450, 452, 466), (1841, 1815, 1813, 1843), (887, 886, 847, 846), (1796, 1786, 1788, 1794), (909, 899, 897, 911), (1103, 1073, 1071, 1105), (1541, 1523, 1521, 1543), (722, 724, 726, 728, 730, 732, 734, 735, 737, 736, 733, 731, 729, 727, 725, 723, 721, 719, 683, 685, 687, 689, 691, 693, 695, 697, 698, 699, 696, 694, 692, 690, 688, 686, 684, 682, 720), (1543, 1521, 1519, 1545), (199, 183, 215, 218), (473, 447, 445, 475), (584, 556, 554, 586), (295, 294, 255, 254), (1240, 1230, 1232, 1238), (1537, 1527, 1525, 1539), (1989, 1963, 1961, 1991), (982, 972, 974, 980), (177, 151, 149, 179), (1613, 1599, 1597, 1615), (1830, 1824, 1827, 1846), (1214, 1184, 1186, 1212), (470, 448, 450, 468), (1213, 1187, 1185, 1215)])
me_650.polygons.foreach_set('material_index', [0, 0, 0, 0, 0, 0, 0, 0, 0, 0, 0, 0, 0, 0, 1, 0, 0, 0, 0, 0, 0, 0, 0, 0, 0, 0, 0, 0, 0, 0, 1, 0, 0, 0, 0, 0, 0, 0, 0, 0, 0, 0, 0, 0, 1, 0, 0, 0, 0, 0, 0, 0, 0, 0, 0, 0, 0, 0, 0, 0, 0, 0, 0, 0, 0, 0, 0, 0, 0, 0, 0, 0, 0, 0, 0, 0, 0, 0, 0, 0, 0, 0, 0, 0, 0, 0, 0, 0, 0, 0, 0, 1, 0, 1, 0, 0, 0, 0, 0, 0, 0, 0, 0, 1, 0, 0, 0, 0, 0, 0, 1, 1, 0, 0, 0, 0, 1, 1, 0, 0, 0, 0, 0, 0, 0, 0, 0, 0, 1, 0, 0, 0, 0, 0, 0, 0, 0, 0, 0, 0, 0, 0, 0, 0, 0, 0, 1, 0, 0, 0, 0, 0, 0, 0, 0, 0, 0, 0, 0, 0, 0, 0, 0, 0, 0, 0, 0, 0, 0, 0, 0, 0, 0, 0, 0, 0, 0, 0, 0, 1, 0, 0, 0, 0, 0, 0, 0, 0, 0, 0, 0, 0, 0, 0, 0, 0, 0, 0, 0, 0, 0, 0, 0, 0, 0, 0, 0, 0, 0, 0, 0, 0, 0, 0, 0, 0, 0, 0, 0, 0, 0, 0, 0, 0, 0, 0, 0, 0, 0, 0, 0, 1, 0, 0, 0, 0, 0, 0, 0, 0, 0, 0, 0, 0, 0, 0, 0, 0, 1, 0, 0, 0, 0, 0, 0, 0, 0, 0, 1, 0, 0, 0, 0, 0, 0, 0, 0, 0, 0, 0, 0, 0, 0, 0, 0, 0, 0, 0, 0, 0, 0, 0, 0, 0, 0, 0, 0, 0, 0, 0, 0, 0, 0, 0, 0, 0, 0, 0, 0, 0, 0, 0, 0, 0, 0, 1, 0, 0, 0, 0, 0, 0, 0, 0, 0, 0, 0, 0, 1, 0, 0, 0, 0, 0, 0, 0, 0, 0, 0, 0, 0, 0, 0, 0, 0, 0, 0, 0, 0, 0, 1, 0, 0, 0, 0, 0, 0, 0, 0, 0, 0, 0, 0, 0, 0, 0, 0, 0, 0, 1, 0, 0, 0, 0, 0, 0, 0, 0, 0, 0, 0, 0, 0, 1, 0, 0, 0, 0, 0, 0, 0, 0, 0, 0, 0, 0, 0, 0, 0, 0, 0, 0, 0, 0, 0, 0, 1, 0, 0, 0, 0, 0, 0, 0, 0, 0, 0, 0, 0, 0, 0, 0, 0, 0, 0, 0, 0, 0, 0, 0, 0, 0, 0, 0, 0, 0, 0, 1, 0, 0, 0, 0, 0, 0, 0, 0, 0, 0, 0, 0, 0, 0, 0, 0, 1, 0, 1, 0, 0, 0, 0, 0, 0, 0, 0, 0, 0, 0, 0, 0, 0, 0, 0, 0, 0, 1, 0, 0, 0, 0, 0, 0, 0, 0, 0, 0, 0, 0, 0, 0, 0, 0, 0, 0, 0, 0, 0, 1, 0, 0, 0, 0, 0, 0, 0, 0, 0, 0, 0, 0, 0, 0, 0, 1, 0, 0, 0, 0, 0, 0, 0, 0, 0, 0, 0, 0, 0, 0, 0, 0, 0, 0, 0, 0, 0, 0, 0, 0, 0, 0, 0, 0, 1, 0, 0, 0, 0, 0, 0, 0, 0, 0, 0, 0, 0, 0, 0, 0, 0, 0, 0, 0, 0, 0, 0, 0, 0, 0, 0, 0, 0, 0, 0, 0, 0, 0, 0, 0, 0, 0, 0, 0, 1, 0, 0, 0, 0, 0, 0, 0, 0, 0, 0, 0, 0, 0, 0, 0, 0, 0, 0, 0, 0, 0, 0, 0, 0, 0, 0, 0, 0, 0, 0, 0, 0, 0, 0, 0, 0, 0, 0, 0, 0, 0, 0, 0, 0, 0, 0, 0, 0, 0, 0, 0, 0, 0, 0, 0, 0, 0, 0, 0, 0, 0, 0, 0, 0, 0, 0, 0, 0, 0, 0, 0, 0, 0, 0, 0, 0, 0, 0, 0, 0, 0, 0, 0, 0, 0, 0, 0, 0, 0, 0, 0, 0, 0, 0, 0, 0, 0, 1, 1, 0, 0, 0, 0, 0, 0, 0, 0, 0, 0, 0, 0, 0, 0, 0, 0, 0, 0, 0, 0, 0, 0, 0, 0, 0, 0, 0, 0, 0, 0, 0, 0, 0, 0, 0, 0, 0, 0, 0, 0, 0, 0, 0, 0, 0, 0, 0, 1, 0, 0, 0, 0, 0, 0, 0, 0, 0, 0, 0, 0, 0, 0, 0, 0, 0, 0, 0, 0, 0, 0, 0, 0, 0, 0, 0, 0, 0, 0, 0, 0, 0, 0, 0, 0, 0, 0, 0, 0, 0, 0, 0, 0, 0, 0, 0, 0, 0, 0, 0, 0, 0, 0, 0, 0, 1, 0, 0, 0, 0, 0, 0, 0, 0, 0, 0, 0, 0, 0, 0, 0, 0, 0, 0, 0, 0, 0, 0, 0, 0, 0, 0, 0, 0, 1, 0, 0, 0, 0, 0, 0, 0, 0, 0, 0, 0, 0, 0, 0, 0, 0, 0, 0, 0, 0, 0, 0, 0, 0, 0, 0, 0, 0, 0, 0, 0, 0, 0, 0, 0, 0, 0, 0, 0, 0, 0, 0, 0, 0, 0, 1, 0, 0, 0, 0, 0, 0, 0, 0, 0, 0, 0, 0, 1, 0, 0, 0, 0, 0, 0, 0, 0, 0, 0, 0, 0, 0, 0, 0, 0, 0, 0, 0, 0, 0, 0, 0, 0, 0, 0, 0, 0, 0, 0, 0, 0, 1, 0, 0, 0, 0, 0, 0, 0, 0, 1, 0, 0, 0, 0, 0, 0, 0, 0, 0, 0, 0, 0, 0, 1, 0, 0, 0, 0, 0, 0, 0, 0, 0, 0, 0, 0, 0, 0, 0, 0, 0, 0, 0, 0, 0, 0, 0, 0, 0, 1, 0, 0, 0, 0, 0, 0, 0, 0, 0, 0, 0, 0, 0, 0, 0, 0, 1, 0, 0, 0, 0, 1, 0, 0, 0, 0, 0, 0, 0, 0, 0, 0, 0, 0, 0, 0, 0, 0, 0, 0, 0, 0, 0, 0, 0, 0, 0, 0, 0, 0, 0, 0, 0, 0, 0, 0, 0, 0, 0, 0, 0, 0, 1, 0, 0, 0, 0, 0, 0, 0, 0, 0, 0, 0, 0, 0, 0, 0, 0, 0, 0, 0, 0, 0, 0, 0, 0, 0, 0, 0, 0, 0, 0, 0, 0, 0, 0, 0, 0, 0, 0, 0, 0, 0, 0, 0, 0, 0, 0, 0, 0, 0, 1, 0, 0, 0, 0, 0, 0, 0, 0, 0, 0, 0, 0, 0, 0, 0, 0, 0, 1, 0, 0, 0, 0, 0, 0, 0, 0, 0, 0, 0, 0, 0, 0, 0, 0, 0, 0, 0, 0, 0, 0, 0, 0, 0, 0, 1, 0, 0, 0, 1, 0, 0, 0, 0, 0, 0, 0, 0, 0, 0, 0, 0, 0, 0, 0, 0, 0, 0, 0, 0, 0, 0, 0, 0, 0, 0, 0, 0, 0, 0, 0])
me_650.materials.append(mat_pads)
me_650.materials.append(mat_ic)
me_650.use_remesh_preserve_volume = False
me_650.use_remesh_preserve_attributes = False
me_650.use_mirror_vertex_groups = False
me_650.update()

# ---- objects
ob_650 = bpy.data.objects.new('650', me_650)
ob_camera = bpy.data.objects.new('Camera', cam_camera)

# ---- transforms, parenting, visibility, modifiers, constraints
ob_650.location = (0.0, 0.0, 0.0)
ob_650.rotation_euler = (1.571, -0.0, 0.0)
ob_650.lineart.crease_threshold = 0.0
ob_camera.location = (7.481, -6.508, 5.344)
ob_camera.rotation_euler = (1.109, 0.01082, 0.8149)
ob_camera.lock_rotations_4d = False
ob_camera.empty_display_type = 'ARROWS'
ob_camera.color = (0.0, 0.0, 0.0, 0.0)
ob_camera.display_type = 'WIRE'
ob_camera.lineart.crease_threshold = 0.0

# ---- collection membership
col_collection_1.objects.link(ob_650)
col_collection_1.objects.link(ob_camera)

# ---- scene / render settings (as saved in the file)
scene.camera = ob_camera
scene.frame_start = 1; scene.frame_end = 250; scene.frame_set(1)
scene.render.engine = 'BLENDER_EEVEE_NEXT'
scene.render.resolution_percentage = 50
scene.render.dither_intensity = 0.0
scene.cycles.use_denoising = False
scene.cycles.samples = 10
scene.cycles.sampling_pattern = 'TABULATED_SOBOL'
scene.cycles.light_sampling_threshold = 0.0
scene.cycles.use_adaptive_sampling = False
scene.cycles.use_light_tree = False
scene.cycles.blur_glossy = 0.0
scene.cycles.pixel_filter_type = 'GAUSSIAN'
scene.cycles.sample_clamp_indirect = 0.0
scene.view_settings.view_transform = 'Raw'
bpy.context.view_layer.update()

# ---- added for rendering (the .blend has no usable light): sun
light_auto_sun = bpy.data.lights.new('AutoSun', 'SUN')
light_auto_sun.energy = 3.0
light_auto_sun.angle = 0.0523599
ob_auto_sun = bpy.data.objects.new('AutoSun', light_auto_sun)
scene.collection.objects.link(ob_auto_sun)
ob_auto_sun.rotation_euler = (0.872665, 0.174533, 0.523599)
bpy.context.view_layer.update()
